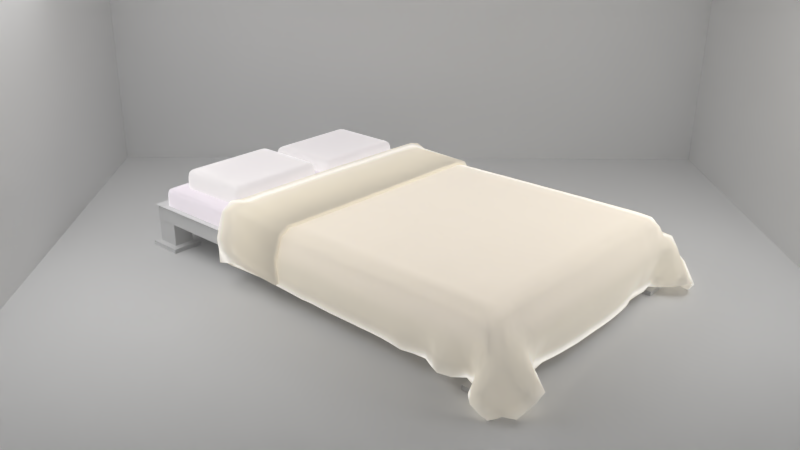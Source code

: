 # Source: bed1.blend  (saved by Blender 2.81.16; exported with 4.5.12 LTS)
import bpy
from mathutils import Matrix  # noqa: F401  (used for matrix-valued properties, if any)

bpy.ops.wm.read_factory_settings(use_empty=True)
scene = bpy.context.scene
scene.name = 'Scene'

# ---- collections
col_collection_1 = bpy.data.collections.new('Collection 1'); scene.collection.children.link(col_collection_1)

# ---- materials (node trees are filled in below, after node groups)
mat_cotton02 = bpy.data.materials.new('cotton02')
mat_cotton02.alpha_threshold = 0.0
mat_cotton02.roughness = 0.5
mat_light = bpy.data.materials.new('Light')
mat_light.alpha_threshold = 0.0
mat_light.roughness = 0.5
mat_cotton03 = bpy.data.materials.new('cotton03')
mat_cotton03.alpha_threshold = 0.0
mat_cotton03.roughness = 0.5
mat_material = bpy.data.materials.new('Material')
mat_material.alpha_threshold = 0.0
mat_material.roughness = 0.5
mat_material.line_color = (0.0, 0.0, 0.0, 1.0)
mat_cotton01 = bpy.data.materials.new('cotton01')
mat_cotton01.alpha_threshold = 0.0
mat_cotton01.roughness = 0.5

# ---- material node trees
mat_cotton02.use_nodes = True; mat_cotton02.node_tree.nodes.clear()
_N = mat_cotton02.node_tree.nodes; _L = mat_cotton02.node_tree.links
n0 = _N.new('ShaderNodeAddShader'); n0.name = 'Add Shader'; n0.location = (118, 349)
n1 = _N.new('ShaderNodeMixShader'); n1.name = 'Mix Shader'; n1.location = (305, 361)
n2 = _N.new('ShaderNodeOutputMaterial'); n2.name = 'Material Output'; n2.location = (498, 315)
n3 = _N.new('ShaderNodeBsdfTranslucent'); n3.name = 'Translucent BSDF'; n3.location = (116, 481)
n4 = _N.new('ShaderNodeBsdfDiffuse'); n4.name = 'Diffuse BSDF'; n4.location = (-80, 206)
n4.inputs[0].default_value = (1.0, 0.98, 0.953, 1.0)
n5 = _N.new('ShaderNodeFresnel'); n5.name = 'Fresnel'; n5.location = (-113, 430)
n5.inputs[0].default_value = 1.6
_L.new(n4.outputs[0], n0.inputs[1])
_L.new(n5.outputs[0], n0.inputs[0])
_L.new(n0.outputs[0], n1.inputs[2])
_L.new(n1.outputs[0], n2.inputs[0])
_L.new(n4.outputs[0], n3.inputs[0])
_L.new(n3.outputs[0], n1.inputs[1])
n2.is_active_output = True
mat_light.use_nodes = True; mat_light.node_tree.nodes.clear()
_N = mat_light.node_tree.nodes; _L = mat_light.node_tree.links
n0 = _N.new('ShaderNodeOutputMaterial'); n0.name = 'Material Output'; n0.location = (300, 300)
n1 = _N.new('ShaderNodeEmission'); n1.name = 'Emission'; n1.location = (10, 300)
n1.inputs[0].default_value = (0.8, 0.8, 0.8, 1.0)
n1.inputs[1].default_value = 4.0
_L.new(n1.outputs[0], n0.inputs[0])
n0.is_active_output = True
mat_cotton03.use_nodes = True; mat_cotton03.node_tree.nodes.clear()
_N = mat_cotton03.node_tree.nodes; _L = mat_cotton03.node_tree.links
n0 = _N.new('ShaderNodeAddShader'); n0.name = 'Add Shader'; n0.location = (118, 349)
n1 = _N.new('ShaderNodeMixShader'); n1.name = 'Mix Shader'; n1.location = (305, 361)
n2 = _N.new('ShaderNodeOutputMaterial'); n2.name = 'Material Output'; n2.location = (498, 315)
n3 = _N.new('ShaderNodeBsdfTranslucent'); n3.name = 'Translucent BSDF'; n3.location = (116, 481)
n4 = _N.new('ShaderNodeBsdfDiffuse'); n4.name = 'Diffuse BSDF'; n4.location = (-80, 206)
n4.inputs[0].default_value = (1.0, 0.91, 1.0, 1.0)
n5 = _N.new('ShaderNodeFresnel'); n5.name = 'Fresnel'; n5.location = (-113, 430)
n5.inputs[0].default_value = 1.6
_L.new(n4.outputs[0], n0.inputs[1])
_L.new(n5.outputs[0], n0.inputs[0])
_L.new(n0.outputs[0], n1.inputs[2])
_L.new(n1.outputs[0], n2.inputs[0])
_L.new(n4.outputs[0], n3.inputs[0])
_L.new(n3.outputs[0], n1.inputs[1])
n2.is_active_output = True
mat_cotton01.use_nodes = True; mat_cotton01.node_tree.nodes.clear()
_N = mat_cotton01.node_tree.nodes; _L = mat_cotton01.node_tree.links
n0 = _N.new('ShaderNodeAddShader'); n0.name = 'Add Shader'; n0.location = (118, 349)
n1 = _N.new('ShaderNodeMixShader'); n1.name = 'Mix Shader'; n1.location = (305, 361)
n2 = _N.new('ShaderNodeOutputMaterial'); n2.name = 'Material Output'; n2.location = (498, 315)
n3 = _N.new('ShaderNodeBsdfTranslucent'); n3.name = 'Translucent BSDF'; n3.location = (116, 481)
n4 = _N.new('ShaderNodeBsdfDiffuse'); n4.name = 'Diffuse BSDF'; n4.location = (-80, 206)
n4.inputs[0].default_value = (1.0, 0.91, 0.724, 1.0)
n5 = _N.new('ShaderNodeFresnel'); n5.name = 'Fresnel'; n5.location = (-113, 430)
n5.inputs[0].default_value = 1.6
_L.new(n4.outputs[0], n0.inputs[1])
_L.new(n5.outputs[0], n0.inputs[0])
_L.new(n0.outputs[0], n1.inputs[2])
_L.new(n1.outputs[0], n2.inputs[0])
_L.new(n4.outputs[0], n3.inputs[0])
_L.new(n3.outputs[0], n1.inputs[1])
n2.is_active_output = True

# ---- world
world_world = bpy.data.worlds.new('World'); scene.world = world_world
world_world.color = (0.05088, 0.05088, 0.05088)
world_world.use_sun_shadow = False
world_world.sun_shadow_jitter_overblur = 0.0
world_world.cycles.sampling_method = 'MANUAL'

# ---- cameras
cam_camera_005 = bpy.data.cameras.new('Camera.005')
cam_camera_005.clip_end = 100.0
cam_camera_005.lens = 35.0
cam_camera_005.sensor_width = 32.0
cam_camera_005.sensor_height = 18.0
cam_camera_005.display_size = 2.0
cam_camera_005.dof.focus_distance = 0.0

# ---- lights
light_point = bpy.data.lights.new('Point', 'POINT')
light_point.transmission_factor = 0.0
light_point.energy = 100.0
light_point.shadow_buffer_clip_start = 0.5
light_point.shadow_soft_size = 0.1
light_point.shadow_maximum_resolution = 0.006
light_point.use_absolute_resolution = True

# ---- meshes
me_cube_003 = bpy.data.meshes.new('Cube.003')
me_cube_003.from_pydata([(-7.358, 1.878, 4.981), (-7.322, 1.873, 7.209), (-7.303, 3.064, 5.03), (-7.266, 3.06, 7.259), (-5.766, 1.806, 4.26), (-5.729, 1.802, 6.493), (-5.71, 2.993, 4.308), (-5.673, 2.988, 6.545), (-5.886, 3.001, 4.392), (-6.063, 3.009, 4.475), (-6.242, 3.017, 4.559), (-6.419, 3.026, 4.641), (-6.597, 3.034, 4.721), (-6.774, 3.042, 4.8), (-6.949, 3.049, 4.878), (-7.126, 3.057, 4.954), (-7.089, 3.052, 7.185), (-6.913, 3.044, 7.11), (-6.737, 3.037, 7.033), (-6.56, 3.029, 6.955), (-6.383, 3.021, 6.874), (-6.205, 3.013, 6.792), (-6.027, 3.004, 6.708), (-5.849, 2.996, 6.626), (-7.182, 1.871, 4.906), (-7.005, 1.863, 4.831), (-6.83, 1.856, 4.751), (-6.653, 1.848, 4.671), (-6.475, 1.84, 4.589), (-6.298, 1.832, 4.508), (-6.12, 1.823, 4.426), (-5.942, 1.815, 4.343), (-5.906, 1.81, 6.574), (-6.083, 1.818, 6.655), (-6.262, 1.827, 6.736), (-6.439, 1.835, 6.817), (-6.617, 1.843, 6.895), (-6.794, 1.851, 6.974), (-6.97, 1.858, 7.053), (-7.146, 1.866, 7.131), (-7.31, 2.933, 5.028), (-7.317, 2.802, 5.027), (-7.325, 2.67, 5.022), (-7.332, 2.539, 5.016), (-7.338, 2.407, 5.01), (-7.343, 2.275, 5.003), (-7.349, 2.143, 4.996), (-7.354, 2.011, 4.988), (-7.318, 2.006, 7.206), (-7.314, 2.138, 7.211), (-7.308, 2.27, 7.219), (-7.303, 2.402, 7.226), (-7.296, 2.534, 7.233), (-7.289, 2.665, 7.24), (-7.282, 2.797, 7.246), (-7.274, 2.928, 7.253), (-5.76, 1.939, 4.267), (-5.754, 2.071, 4.274), (-5.748, 2.203, 4.28), (-5.741, 2.335, 4.286), (-5.735, 2.466, 4.291), (-5.729, 2.598, 4.296), (-5.723, 2.73, 4.301), (-5.717, 2.861, 4.305), (-5.68, 2.857, 6.541), (-5.686, 2.725, 6.537), (-5.692, 2.594, 6.533), (-5.698, 2.462, 6.528), (-5.704, 2.33, 6.523), (-5.711, 2.199, 6.516), (-5.717, 2.067, 6.509), (-5.723, 1.934, 6.501), (-5.855, 2.865, 6.622), (-5.862, 2.733, 6.618), (-5.868, 2.602, 6.614), (-5.874, 2.47, 6.609), (-5.88, 2.338, 6.604), (-5.887, 2.207, 6.598), (-5.893, 2.075, 6.591), (-5.899, 1.942, 6.583), (-6.033, 2.873, 6.703), (-6.039, 2.741, 6.699), (-6.045, 2.61, 6.695), (-6.051, 2.478, 6.689), (-6.057, 2.346, 6.684), (-6.064, 2.215, 6.678), (-6.07, 2.083, 6.673), (-6.076, 1.95, 6.664), (-6.211, 2.881, 6.784), (-6.217, 2.749, 6.779), (-6.223, 2.618, 6.774), (-6.229, 2.486, 6.769), (-6.235, 2.354, 6.763), (-6.241, 2.223, 6.757), (-6.248, 2.091, 6.751), (-6.255, 1.959, 6.746), (-6.389, 2.889, 6.865), (-6.395, 2.757, 6.858), (-6.401, 2.626, 6.853), (-6.407, 2.494, 6.848), (-6.413, 2.362, 6.842), (-6.42, 2.231, 6.836), (-6.426, 2.099, 6.83), (-6.433, 1.967, 6.823), (-6.567, 2.897, 6.947), (-6.573, 2.766, 6.938), (-6.58, 2.634, 6.931), (-6.586, 2.502, 6.925), (-6.593, 2.37, 6.919), (-6.599, 2.239, 6.913), (-6.605, 2.107, 6.906), (-6.611, 1.975, 6.9), (-6.744, 2.905, 7.028), (-6.751, 2.773, 7.018), (-6.758, 2.642, 7.008), (-6.765, 2.51, 7.002), (-6.771, 2.378, 6.996), (-6.777, 2.246, 6.989), (-6.783, 2.114, 6.982), (-6.788, 1.983, 6.975), (-6.92, 2.913, 7.104), (-6.928, 2.781, 7.098), (-6.936, 2.65, 7.088), (-6.943, 2.518, 7.077), (-6.949, 2.386, 7.07), (-6.955, 2.254, 7.063), (-6.961, 2.122, 7.056), (-6.965, 1.99, 7.05), (-7.098, 2.921, 7.179), (-7.105, 2.789, 7.173), (-7.113, 2.658, 7.167), (-7.12, 2.526, 7.155), (-7.127, 2.394, 7.143), (-7.132, 2.262, 7.136), (-7.138, 2.13, 7.128), (-7.142, 1.998, 7.129), (-7.134, 2.925, 4.952), (-7.141, 2.794, 4.95), (-7.148, 2.663, 4.946), (-7.155, 2.531, 4.94), (-7.161, 2.399, 4.934), (-7.167, 2.267, 4.927), (-7.172, 2.135, 4.921), (-7.177, 2.003, 4.914), (-6.957, 2.917, 4.875), (-6.964, 2.786, 4.873), (-6.971, 2.655, 4.869), (-6.978, 2.523, 4.863), (-6.984, 2.391, 4.857), (-6.99, 2.259, 4.851), (-6.995, 2.127, 4.844), (-7.0, 1.995, 4.837), (-6.78, 2.91, 4.797), (-6.787, 2.778, 4.794), (-6.794, 2.647, 4.79), (-6.8, 2.515, 4.784), (-6.806, 2.383, 4.779), (-6.812, 2.251, 4.773), (-6.818, 2.12, 4.766), (-6.824, 1.988, 4.76), (-6.603, 2.902, 4.718), (-6.609, 2.77, 4.714), (-6.615, 2.639, 4.71), (-6.622, 2.507, 4.704), (-6.628, 2.375, 4.699), (-6.634, 2.244, 4.693), (-6.64, 2.112, 4.688), (-6.646, 1.98, 4.679), (-6.425, 2.894, 4.637), (-6.431, 2.762, 4.633), (-6.437, 2.631, 4.628), (-6.443, 2.499, 4.623), (-6.449, 2.367, 4.618), (-6.456, 2.235, 4.612), (-6.462, 2.104, 4.605), (-6.469, 1.972, 4.598), (-6.247, 2.886, 4.555), (-6.253, 2.754, 4.55), (-6.259, 2.622, 4.546), (-6.265, 2.491, 4.541), (-6.271, 2.359, 4.536), (-6.277, 2.227, 4.529), (-6.284, 2.095, 4.523), (-6.291, 1.964, 4.515), (-6.069, 2.877, 4.472), (-6.075, 2.746, 4.467), (-6.081, 2.614, 4.463), (-6.087, 2.483, 4.458), (-6.094, 2.351, 4.452), (-6.1, 2.219, 4.446), (-6.106, 2.087, 4.44), (-6.113, 1.955, 4.433), (-5.892, 2.869, 4.388), (-5.899, 2.738, 4.384), (-5.905, 2.606, 4.379), (-5.911, 2.475, 4.375), (-5.917, 2.343, 4.369), (-5.924, 2.211, 4.364), (-5.93, 2.079, 4.357), (-5.936, 1.947, 4.35), (-7.338, 1.876, 6.094), (-7.282, 3.062, 6.144), (-5.693, 2.99, 5.427), (-5.75, 1.804, 5.377), (-5.924, 1.812, 5.458), (-6.103, 1.821, 5.54), (-6.28, 1.83, 5.622), (-6.458, 1.838, 5.703), (-6.635, 1.846, 5.783), (-6.811, 1.853, 5.863), (-6.986, 1.861, 5.942), (-7.16, 1.867, 6.02), (-7.105, 3.054, 6.069), (-6.93, 3.047, 5.993), (-6.755, 3.039, 5.917), (-6.578, 3.031, 5.838), (-6.401, 3.023, 5.759), (-6.224, 3.015, 5.676), (-6.046, 3.007, 5.593), (-5.868, 2.998, 5.509), (-5.7, 2.859, 5.425), (-5.706, 2.728, 5.421), (-5.713, 2.596, 5.416), (-5.718, 2.464, 5.411), (-5.725, 2.333, 5.405), (-5.731, 2.201, 5.399), (-5.738, 2.069, 5.393), (-5.744, 1.937, 5.386), (-7.334, 2.008, 6.095), (-7.329, 2.14, 6.103), (-7.324, 2.272, 6.11), (-7.318, 2.404, 6.118), (-7.312, 2.536, 6.125), (-7.305, 2.668, 6.131), (-7.298, 2.799, 6.135), (-7.29, 2.931, 6.137)], [], [(235, 55, 3, 201), (219, 23, 7, 202), (227, 71, 5, 203), (211, 39, 1, 200), (199, 56, 4, 31), (135, 48, 1, 39), (71, 79, 32, 5), (79, 87, 33, 32), (87, 95, 34, 33), (95, 103, 35, 34), (103, 111, 36, 35), (111, 119, 37, 36), (119, 127, 38, 37), (127, 135, 39, 38), (47, 143, 24, 0), (143, 151, 25, 24), (151, 159, 26, 25), (159, 167, 27, 26), (167, 175, 28, 27), (175, 183, 29, 28), (183, 191, 30, 29), (191, 199, 31, 30), (203, 5, 32, 204), (204, 32, 33, 205), (205, 33, 34, 206), (206, 34, 35, 207), (207, 35, 36, 208), (208, 36, 37, 209), (209, 37, 38, 210), (210, 38, 39, 211), (201, 3, 16, 212), (212, 16, 17, 213), (213, 17, 18, 214), (214, 18, 19, 215), (215, 19, 20, 216), (216, 20, 21, 217), (217, 21, 22, 218), (218, 22, 23, 219), (9, 8, 192, 184), (184, 192, 193, 185), (185, 193, 194, 186), (186, 194, 195, 187), (187, 195, 196, 188), (188, 196, 197, 189), (189, 197, 198, 190), (190, 198, 199, 191), (10, 9, 184, 176), (176, 184, 185, 177), (177, 185, 186, 178), (178, 186, 187, 179), (179, 187, 188, 180), (180, 188, 189, 181), (181, 189, 190, 182), (182, 190, 191, 183), (11, 10, 176, 168), (168, 176, 177, 169), (169, 177, 178, 170), (170, 178, 179, 171), (171, 179, 180, 172), (172, 180, 181, 173), (173, 181, 182, 174), (174, 182, 183, 175), (12, 11, 168, 160), (160, 168, 169, 161), (161, 169, 170, 162), (162, 170, 171, 163), (163, 171, 172, 164), (164, 172, 173, 165), (165, 173, 174, 166), (166, 174, 175, 167), (13, 12, 160, 152), (152, 160, 161, 153), (153, 161, 162, 154), (154, 162, 163, 155), (155, 163, 164, 156), (156, 164, 165, 157), (157, 165, 166, 158), (158, 166, 167, 159), (14, 13, 152, 144), (144, 152, 153, 145), (145, 153, 154, 146), (146, 154, 155, 147), (147, 155, 156, 148), (148, 156, 157, 149), (149, 157, 158, 150), (150, 158, 159, 151), (15, 14, 144, 136), (136, 144, 145, 137), (137, 145, 146, 138), (138, 146, 147, 139), (139, 147, 148, 140), (140, 148, 149, 141), (141, 149, 150, 142), (142, 150, 151, 143), (2, 15, 136, 40), (40, 136, 137, 41), (41, 137, 138, 42), (42, 138, 139, 43), (43, 139, 140, 44), (44, 140, 141, 45), (45, 141, 142, 46), (46, 142, 143, 47), (17, 16, 128, 120), (120, 128, 129, 121), (121, 129, 130, 122), (122, 130, 131, 123), (123, 131, 132, 124), (124, 132, 133, 125), (125, 133, 134, 126), (126, 134, 135, 127), (18, 17, 120, 112), (112, 120, 121, 113), (113, 121, 122, 114), (114, 122, 123, 115), (115, 123, 124, 116), (116, 124, 125, 117), (117, 125, 126, 118), (118, 126, 127, 119), (19, 18, 112, 104), (104, 112, 113, 105), (105, 113, 114, 106), (106, 114, 115, 107), (107, 115, 116, 108), (108, 116, 117, 109), (109, 117, 118, 110), (110, 118, 119, 111), (20, 19, 104, 96), (96, 104, 105, 97), (97, 105, 106, 98), (98, 106, 107, 99), (99, 107, 108, 100), (100, 108, 109, 101), (101, 109, 110, 102), (102, 110, 111, 103), (21, 20, 96, 88), (88, 96, 97, 89), (89, 97, 98, 90), (90, 98, 99, 91), (91, 99, 100, 92), (92, 100, 101, 93), (93, 101, 102, 94), (94, 102, 103, 95), (22, 21, 88, 80), (80, 88, 89, 81), (81, 89, 90, 82), (82, 90, 91, 83), (83, 91, 92, 84), (84, 92, 93, 85), (85, 93, 94, 86), (86, 94, 95, 87), (23, 22, 80, 72), (72, 80, 81, 73), (73, 81, 82, 74), (74, 82, 83, 75), (75, 83, 84, 76), (76, 84, 85, 77), (77, 85, 86, 78), (78, 86, 87, 79), (7, 23, 72, 64), (64, 72, 73, 65), (65, 73, 74, 66), (66, 74, 75, 67), (67, 75, 76, 68), (68, 76, 77, 69), (69, 77, 78, 70), (70, 78, 79, 71), (16, 3, 55, 128), (128, 55, 54, 129), (129, 54, 53, 130), (130, 53, 52, 131), (131, 52, 51, 132), (132, 51, 50, 133), (133, 50, 49, 134), (134, 49, 48, 135), (8, 6, 63, 192), (192, 63, 62, 193), (193, 62, 61, 194), (194, 61, 60, 195), (195, 60, 59, 196), (196, 59, 58, 197), (197, 58, 57, 198), (198, 57, 56, 199), (202, 7, 64, 220), (220, 64, 65, 221), (221, 65, 66, 222), (222, 66, 67, 223), (223, 67, 68, 224), (224, 68, 69, 225), (225, 69, 70, 226), (226, 70, 71, 227), (200, 1, 48, 228), (228, 48, 49, 229), (229, 49, 50, 230), (230, 50, 51, 231), (231, 51, 52, 232), (232, 52, 53, 233), (233, 53, 54, 234), (234, 54, 55, 235), (41, 234, 235, 40), (42, 233, 234, 41), (43, 232, 233, 42), (44, 231, 232, 43), (45, 230, 231, 44), (46, 229, 230, 45), (47, 228, 229, 46), (0, 200, 228, 47), (57, 226, 227, 56), (58, 225, 226, 57), (59, 224, 225, 58), (60, 223, 224, 59), (61, 222, 223, 60), (62, 221, 222, 61), (63, 220, 221, 62), (6, 202, 220, 63), (9, 218, 219, 8), (10, 217, 218, 9), (11, 216, 217, 10), (12, 215, 216, 11), (13, 214, 215, 12), (14, 213, 214, 13), (15, 212, 213, 14), (2, 201, 212, 15), (25, 210, 211, 24), (26, 209, 210, 25), (27, 208, 209, 26), (28, 207, 208, 27), (29, 206, 207, 28), (30, 205, 206, 29), (31, 204, 205, 30), (4, 203, 204, 31), (24, 211, 200, 0), (56, 227, 203, 4), (8, 219, 202, 6), (40, 235, 201, 2)])
me_cube_003.polygons.foreach_set('use_smooth', [True] * 234)
me_cube_003.materials.append(mat_cotton02)
me_cube_003.use_remesh_preserve_volume = False
me_cube_003.use_remesh_preserve_attributes = False
me_cube_003.use_mirror_vertex_groups = False
me_cube_003.update()
me_plane_002 = bpy.data.meshes.new('Plane.002')
me_plane_002.from_pydata([(-1.0, -1.0, 0.0), (1.0, -1.0, 0.0), (-1.0, 1.0, 0.0), (1.0, 1.0, 0.0)], [], [(0, 1, 3, 2)])
me_plane_002.materials.append(mat_light)
me_plane_002.use_remesh_preserve_volume = False
me_plane_002.use_remesh_preserve_attributes = False
me_plane_002.use_mirror_vertex_groups = False
me_plane_002.update()
me_plane = bpy.data.meshes.new('Plane')
me_plane.from_pydata([(-1.0, -1.0, 0.0), (1.0, -1.0, 0.0), (-1.0, 1.0, 0.0), (1.0, 1.0, 0.0)], [], [(0, 1, 3, 2)])
me_plane.materials.append(mat_light)
me_plane.use_remesh_preserve_volume = False
me_plane.use_remesh_preserve_attributes = False
me_plane.use_mirror_vertex_groups = False
me_plane.update()
me_cube_001 = bpy.data.meshes.new('Cube.001')
me_cube_001.from_pydata([(-1.0, -1.0, -1.0), (-1.0, -1.0, 1.0), (-1.0, 1.0, -1.0), (-1.0, 1.0, 1.0), (1.0, -1.0, -1.0), (1.0, -1.0, 1.0), (1.0, 1.0, -1.0), (1.0, 1.0, 1.0)], [], [(0, 1, 3, 2), (2, 3, 7, 6), (6, 7, 5, 4), (2, 6, 4, 0), (7, 3, 1, 5)])
me_cube_001.use_remesh_preserve_volume = False
me_cube_001.use_remesh_preserve_attributes = False
me_cube_001.use_mirror_vertex_groups = False
me_cube_001.update()
me_cube_005 = bpy.data.meshes.new('Cube.005')
me_cube_005.from_pydata([(-7.358, 1.878, 4.981), (-7.322, 1.873, 7.209), (-7.303, 3.064, 5.03), (-7.266, 3.06, 7.259), (-5.766, 1.806, 4.26), (-5.729, 1.802, 6.493), (-5.71, 2.993, 4.308), (-5.673, 2.988, 6.545), (-5.886, 3.001, 4.392), (-6.063, 3.009, 4.475), (-6.242, 3.017, 4.559), (-6.419, 3.026, 4.641), (-6.597, 3.034, 4.721), (-6.774, 3.042, 4.8), (-6.949, 3.049, 4.878), (-7.126, 3.057, 4.954), (-7.089, 3.052, 7.185), (-6.913, 3.044, 7.11), (-6.737, 3.037, 7.033), (-6.56, 3.029, 6.955), (-6.383, 3.021, 6.874), (-6.205, 3.013, 6.792), (-6.027, 3.004, 6.708), (-5.849, 2.996, 6.626), (-7.182, 1.871, 4.906), (-7.005, 1.863, 4.831), (-6.83, 1.856, 4.751), (-6.653, 1.848, 4.671), (-6.475, 1.84, 4.589), (-6.298, 1.832, 4.508), (-6.12, 1.823, 4.426), (-5.942, 1.815, 4.343), (-5.906, 1.81, 6.574), (-6.083, 1.818, 6.655), (-6.262, 1.827, 6.736), (-6.439, 1.835, 6.817), (-6.617, 1.843, 6.895), (-6.794, 1.851, 6.974), (-6.97, 1.858, 7.053), (-7.146, 1.866, 7.131), (-7.31, 2.933, 5.028), (-7.317, 2.802, 5.027), (-7.325, 2.67, 5.022), (-7.332, 2.539, 5.016), (-7.338, 2.407, 5.01), (-7.343, 2.275, 5.003), (-7.349, 2.143, 4.996), (-7.354, 2.011, 4.988), (-7.318, 2.006, 7.206), (-7.314, 2.138, 7.211), (-7.308, 2.27, 7.219), (-7.303, 2.402, 7.226), (-7.296, 2.534, 7.233), (-7.289, 2.665, 7.24), (-7.282, 2.797, 7.246), (-7.274, 2.928, 7.253), (-5.76, 1.939, 4.267), (-5.754, 2.071, 4.274), (-5.748, 2.203, 4.28), (-5.741, 2.335, 4.286), (-5.735, 2.466, 4.291), (-5.729, 2.598, 4.296), (-5.723, 2.73, 4.301), (-5.717, 2.861, 4.305), (-5.68, 2.857, 6.541), (-5.686, 2.725, 6.537), (-5.692, 2.594, 6.533), (-5.698, 2.462, 6.528), (-5.704, 2.33, 6.523), (-5.711, 2.199, 6.516), (-5.717, 2.067, 6.509), (-5.723, 1.934, 6.501), (-5.855, 2.865, 6.622), (-5.862, 2.733, 6.618), (-5.868, 2.602, 6.614), (-5.874, 2.47, 6.609), (-5.88, 2.338, 6.604), (-5.887, 2.207, 6.598), (-5.893, 2.075, 6.591), (-5.899, 1.942, 6.583), (-6.033, 2.873, 6.703), (-6.039, 2.741, 6.699), (-6.045, 2.61, 6.695), (-6.051, 2.478, 6.689), (-6.057, 2.346, 6.684), (-6.064, 2.215, 6.678), (-6.07, 2.083, 6.673), (-6.076, 1.95, 6.664), (-6.211, 2.881, 6.784), (-6.217, 2.749, 6.779), (-6.223, 2.618, 6.774), (-6.229, 2.486, 6.769), (-6.235, 2.354, 6.763), (-6.241, 2.223, 6.757), (-6.248, 2.091, 6.751), (-6.255, 1.959, 6.746), (-6.389, 2.889, 6.865), (-6.395, 2.757, 6.858), (-6.401, 2.626, 6.853), (-6.407, 2.494, 6.848), (-6.413, 2.362, 6.842), (-6.42, 2.231, 6.836), (-6.426, 2.099, 6.83), (-6.433, 1.967, 6.823), (-6.567, 2.897, 6.947), (-6.573, 2.766, 6.938), (-6.58, 2.634, 6.931), (-6.586, 2.502, 6.925), (-6.593, 2.37, 6.919), (-6.599, 2.239, 6.913), (-6.605, 2.107, 6.906), (-6.611, 1.975, 6.9), (-6.744, 2.905, 7.028), (-6.751, 2.773, 7.018), (-6.758, 2.642, 7.008), (-6.765, 2.51, 7.002), (-6.771, 2.378, 6.996), (-6.777, 2.246, 6.989), (-6.783, 2.114, 6.982), (-6.788, 1.983, 6.975), (-6.92, 2.913, 7.104), (-6.928, 2.781, 7.098), (-6.936, 2.65, 7.088), (-6.943, 2.518, 7.077), (-6.949, 2.386, 7.07), (-6.955, 2.254, 7.063), (-6.961, 2.122, 7.056), (-6.965, 1.99, 7.05), (-7.098, 2.921, 7.179), (-7.105, 2.789, 7.173), (-7.113, 2.658, 7.167), (-7.12, 2.526, 7.155), (-7.127, 2.394, 7.143), (-7.132, 2.262, 7.136), (-7.138, 2.13, 7.128), (-7.142, 1.998, 7.129), (-7.134, 2.925, 4.952), (-7.141, 2.794, 4.95), (-7.148, 2.663, 4.946), (-7.155, 2.531, 4.94), (-7.161, 2.399, 4.934), (-7.167, 2.267, 4.927), (-7.172, 2.135, 4.921), (-7.177, 2.003, 4.914), (-6.957, 2.917, 4.875), (-6.964, 2.786, 4.873), (-6.971, 2.655, 4.869), (-6.978, 2.523, 4.863), (-6.984, 2.391, 4.857), (-6.99, 2.259, 4.851), (-6.995, 2.127, 4.844), (-7.0, 1.995, 4.837), (-6.78, 2.91, 4.797), (-6.787, 2.778, 4.794), (-6.794, 2.647, 4.79), (-6.8, 2.515, 4.784), (-6.806, 2.383, 4.779), (-6.812, 2.251, 4.773), (-6.818, 2.12, 4.766), (-6.824, 1.988, 4.76), (-6.603, 2.902, 4.718), (-6.609, 2.77, 4.714), (-6.615, 2.639, 4.71), (-6.622, 2.507, 4.704), (-6.628, 2.375, 4.699), (-6.634, 2.244, 4.693), (-6.64, 2.112, 4.688), (-6.646, 1.98, 4.679), (-6.425, 2.894, 4.637), (-6.431, 2.762, 4.633), (-6.437, 2.631, 4.628), (-6.443, 2.499, 4.623), (-6.449, 2.367, 4.618), (-6.456, 2.235, 4.612), (-6.462, 2.104, 4.605), (-6.469, 1.972, 4.598), (-6.247, 2.886, 4.555), (-6.253, 2.754, 4.55), (-6.259, 2.622, 4.546), (-6.265, 2.491, 4.541), (-6.271, 2.359, 4.536), (-6.277, 2.227, 4.529), (-6.284, 2.095, 4.523), (-6.291, 1.964, 4.515), (-6.069, 2.877, 4.472), (-6.075, 2.746, 4.467), (-6.081, 2.614, 4.463), (-6.087, 2.483, 4.458), (-6.094, 2.351, 4.452), (-6.1, 2.219, 4.446), (-6.106, 2.087, 4.44), (-6.113, 1.955, 4.433), (-5.892, 2.869, 4.388), (-5.899, 2.738, 4.384), (-5.905, 2.606, 4.379), (-5.911, 2.475, 4.375), (-5.917, 2.343, 4.369), (-5.924, 2.211, 4.364), (-5.93, 2.079, 4.357), (-5.936, 1.947, 4.35), (-7.338, 1.876, 6.094), (-7.282, 3.062, 6.144), (-5.693, 2.99, 5.427), (-5.75, 1.804, 5.377), (-5.924, 1.812, 5.458), (-6.103, 1.821, 5.54), (-6.28, 1.83, 5.622), (-6.458, 1.838, 5.703), (-6.635, 1.846, 5.783), (-6.811, 1.853, 5.863), (-6.986, 1.861, 5.942), (-7.16, 1.867, 6.02), (-7.105, 3.054, 6.069), (-6.93, 3.047, 5.993), (-6.755, 3.039, 5.917), (-6.578, 3.031, 5.838), (-6.401, 3.023, 5.759), (-6.224, 3.015, 5.676), (-6.046, 3.007, 5.593), (-5.868, 2.998, 5.509), (-5.7, 2.859, 5.425), (-5.706, 2.728, 5.421), (-5.713, 2.596, 5.416), (-5.718, 2.464, 5.411), (-5.725, 2.333, 5.405), (-5.731, 2.201, 5.399), (-5.738, 2.069, 5.393), (-5.744, 1.937, 5.386), (-7.334, 2.008, 6.095), (-7.329, 2.14, 6.103), (-7.324, 2.272, 6.11), (-7.318, 2.404, 6.118), (-7.312, 2.536, 6.125), (-7.305, 2.668, 6.131), (-7.298, 2.799, 6.135), (-7.29, 2.931, 6.137)], [], [(235, 55, 3, 201), (219, 23, 7, 202), (227, 71, 5, 203), (211, 39, 1, 200), (199, 56, 4, 31), (135, 48, 1, 39), (71, 79, 32, 5), (79, 87, 33, 32), (87, 95, 34, 33), (95, 103, 35, 34), (103, 111, 36, 35), (111, 119, 37, 36), (119, 127, 38, 37), (127, 135, 39, 38), (47, 143, 24, 0), (143, 151, 25, 24), (151, 159, 26, 25), (159, 167, 27, 26), (167, 175, 28, 27), (175, 183, 29, 28), (183, 191, 30, 29), (191, 199, 31, 30), (203, 5, 32, 204), (204, 32, 33, 205), (205, 33, 34, 206), (206, 34, 35, 207), (207, 35, 36, 208), (208, 36, 37, 209), (209, 37, 38, 210), (210, 38, 39, 211), (201, 3, 16, 212), (212, 16, 17, 213), (213, 17, 18, 214), (214, 18, 19, 215), (215, 19, 20, 216), (216, 20, 21, 217), (217, 21, 22, 218), (218, 22, 23, 219), (9, 8, 192, 184), (184, 192, 193, 185), (185, 193, 194, 186), (186, 194, 195, 187), (187, 195, 196, 188), (188, 196, 197, 189), (189, 197, 198, 190), (190, 198, 199, 191), (10, 9, 184, 176), (176, 184, 185, 177), (177, 185, 186, 178), (178, 186, 187, 179), (179, 187, 188, 180), (180, 188, 189, 181), (181, 189, 190, 182), (182, 190, 191, 183), (11, 10, 176, 168), (168, 176, 177, 169), (169, 177, 178, 170), (170, 178, 179, 171), (171, 179, 180, 172), (172, 180, 181, 173), (173, 181, 182, 174), (174, 182, 183, 175), (12, 11, 168, 160), (160, 168, 169, 161), (161, 169, 170, 162), (162, 170, 171, 163), (163, 171, 172, 164), (164, 172, 173, 165), (165, 173, 174, 166), (166, 174, 175, 167), (13, 12, 160, 152), (152, 160, 161, 153), (153, 161, 162, 154), (154, 162, 163, 155), (155, 163, 164, 156), (156, 164, 165, 157), (157, 165, 166, 158), (158, 166, 167, 159), (14, 13, 152, 144), (144, 152, 153, 145), (145, 153, 154, 146), (146, 154, 155, 147), (147, 155, 156, 148), (148, 156, 157, 149), (149, 157, 158, 150), (150, 158, 159, 151), (15, 14, 144, 136), (136, 144, 145, 137), (137, 145, 146, 138), (138, 146, 147, 139), (139, 147, 148, 140), (140, 148, 149, 141), (141, 149, 150, 142), (142, 150, 151, 143), (2, 15, 136, 40), (40, 136, 137, 41), (41, 137, 138, 42), (42, 138, 139, 43), (43, 139, 140, 44), (44, 140, 141, 45), (45, 141, 142, 46), (46, 142, 143, 47), (17, 16, 128, 120), (120, 128, 129, 121), (121, 129, 130, 122), (122, 130, 131, 123), (123, 131, 132, 124), (124, 132, 133, 125), (125, 133, 134, 126), (126, 134, 135, 127), (18, 17, 120, 112), (112, 120, 121, 113), (113, 121, 122, 114), (114, 122, 123, 115), (115, 123, 124, 116), (116, 124, 125, 117), (117, 125, 126, 118), (118, 126, 127, 119), (19, 18, 112, 104), (104, 112, 113, 105), (105, 113, 114, 106), (106, 114, 115, 107), (107, 115, 116, 108), (108, 116, 117, 109), (109, 117, 118, 110), (110, 118, 119, 111), (20, 19, 104, 96), (96, 104, 105, 97), (97, 105, 106, 98), (98, 106, 107, 99), (99, 107, 108, 100), (100, 108, 109, 101), (101, 109, 110, 102), (102, 110, 111, 103), (21, 20, 96, 88), (88, 96, 97, 89), (89, 97, 98, 90), (90, 98, 99, 91), (91, 99, 100, 92), (92, 100, 101, 93), (93, 101, 102, 94), (94, 102, 103, 95), (22, 21, 88, 80), (80, 88, 89, 81), (81, 89, 90, 82), (82, 90, 91, 83), (83, 91, 92, 84), (84, 92, 93, 85), (85, 93, 94, 86), (86, 94, 95, 87), (23, 22, 80, 72), (72, 80, 81, 73), (73, 81, 82, 74), (74, 82, 83, 75), (75, 83, 84, 76), (76, 84, 85, 77), (77, 85, 86, 78), (78, 86, 87, 79), (7, 23, 72, 64), (64, 72, 73, 65), (65, 73, 74, 66), (66, 74, 75, 67), (67, 75, 76, 68), (68, 76, 77, 69), (69, 77, 78, 70), (70, 78, 79, 71), (16, 3, 55, 128), (128, 55, 54, 129), (129, 54, 53, 130), (130, 53, 52, 131), (131, 52, 51, 132), (132, 51, 50, 133), (133, 50, 49, 134), (134, 49, 48, 135), (8, 6, 63, 192), (192, 63, 62, 193), (193, 62, 61, 194), (194, 61, 60, 195), (195, 60, 59, 196), (196, 59, 58, 197), (197, 58, 57, 198), (198, 57, 56, 199), (202, 7, 64, 220), (220, 64, 65, 221), (221, 65, 66, 222), (222, 66, 67, 223), (223, 67, 68, 224), (224, 68, 69, 225), (225, 69, 70, 226), (226, 70, 71, 227), (200, 1, 48, 228), (228, 48, 49, 229), (229, 49, 50, 230), (230, 50, 51, 231), (231, 51, 52, 232), (232, 52, 53, 233), (233, 53, 54, 234), (234, 54, 55, 235), (41, 234, 235, 40), (42, 233, 234, 41), (43, 232, 233, 42), (44, 231, 232, 43), (45, 230, 231, 44), (46, 229, 230, 45), (47, 228, 229, 46), (0, 200, 228, 47), (57, 226, 227, 56), (58, 225, 226, 57), (59, 224, 225, 58), (60, 223, 224, 59), (61, 222, 223, 60), (62, 221, 222, 61), (63, 220, 221, 62), (6, 202, 220, 63), (9, 218, 219, 8), (10, 217, 218, 9), (11, 216, 217, 10), (12, 215, 216, 11), (13, 214, 215, 12), (14, 213, 214, 13), (15, 212, 213, 14), (2, 201, 212, 15), (25, 210, 211, 24), (26, 209, 210, 25), (27, 208, 209, 26), (28, 207, 208, 27), (29, 206, 207, 28), (30, 205, 206, 29), (31, 204, 205, 30), (4, 203, 204, 31), (24, 211, 200, 0), (56, 227, 203, 4), (8, 219, 202, 6), (40, 235, 201, 2)])
me_cube_005.polygons.foreach_set('use_smooth', [True] * 234)
me_cube_005.materials.append(mat_cotton02)
me_cube_005.use_remesh_preserve_volume = False
me_cube_005.use_remesh_preserve_attributes = False
me_cube_005.use_mirror_vertex_groups = False
me_cube_005.update()
me_cube_006 = bpy.data.meshes.new('Cube.006')
me_cube_006.from_pydata([(-1.0, -1.0, -1.0), (-1.0, -1.0, 1.0), (-1.0, 1.0, -1.0), (-1.0, 1.0, 1.0), (1.0, -1.0, -1.0), (1.0, -1.0, 1.0), (1.0, 1.0, -1.0), (1.0, 1.0, 1.0), (-1.0, -0.9266, -1.0), (-1.0, -0.9266, 1.0), (1.0, -0.9266, -1.0), (1.0, -0.9266, 1.0), (-1.0, 0.9381, 1.0), (1.0, 0.9381, -1.0), (-1.0, 0.9381, -1.0), (1.0, 0.9381, 1.0), (0.8085, 1.0, -1.0), (0.8085, 1.0, 1.0), (0.8085, -1.0, -1.0), (0.8085, -1.0, 1.0), (0.8085, -0.9266, 1.0), (0.8085, -0.9266, -1.0), (0.8085, 0.9381, -1.0), (0.8085, 0.9381, 1.0), (-0.9328, 1.0, -1.0), (-0.9328, -1.0, 1.0), (-0.9328, -0.9266, -1.0), (-0.9328, 0.9381, -1.0), (-0.9328, 1.0, 1.0), (-0.9328, -1.0, -1.0), (-0.9328, -0.9266, 1.0), (-0.9328, 0.9381, 1.0), (-1.0, -1.0, 0.0), (-1.0, 1.0, 0.0), (1.0, 1.0, 0.0), (1.0, -1.0, 0.0), (1.0, -0.9266, 0.0), (-1.0, -0.9266, 0.0), (1.0, 0.9381, 0.0), (-1.0, 0.9381, 0.0), (0.8085, -1.0, 0.0), (0.8085, 1.0, 0.0), (-0.9328, 1.0, 0.0), (-0.9328, -1.0, 0.0)], [], [(39, 12, 3, 33), (41, 17, 7, 34), (36, 11, 5, 35), (43, 25, 1, 32), (21, 10, 4, 18), (30, 9, 1, 25), (31, 12, 9, 30), (22, 13, 10, 21), (38, 15, 11, 36), (32, 1, 9, 37), (34, 7, 15, 38), (16, 6, 13, 22), (28, 3, 12, 31), (37, 9, 12, 39), (7, 17, 23, 15), (24, 16, 22, 27), (27, 22, 21, 26), (15, 23, 20, 11), (11, 20, 19, 5), (26, 21, 18, 29), (35, 5, 19, 40), (42, 28, 17, 41), (33, 3, 28, 42), (8, 26, 29, 0), (14, 27, 26, 8), (2, 24, 27, 14), (17, 28, 31, 23), (23, 31, 30, 20), (20, 30, 25, 19), (40, 19, 25, 43), (18, 40, 43, 29), (2, 33, 42, 24), (24, 42, 41, 16), (4, 35, 40, 18), (8, 37, 39, 14), (6, 34, 38, 13), (0, 32, 37, 8), (13, 38, 36, 10), (29, 43, 32, 0), (10, 36, 35, 4), (16, 41, 34, 6), (14, 39, 33, 2)])
me_cube_006.polygons.foreach_set('use_smooth', [True] * 42)
me_cube_006.materials.append(mat_cotton03)
me_cube_006.use_remesh_preserve_volume = False
me_cube_006.use_remesh_preserve_attributes = False
me_cube_006.use_mirror_vertex_groups = False
me_cube_006.update()
me_cube = bpy.data.meshes.new('Cube')
me_cube.from_pydata([(0.8397, -1.082, -0.068), (0.8397, -1.217, -0.068), (0.7042, -1.217, -0.068), (0.7042, -1.082, -0.068), (0.8397, -1.082, 0.06756), (0.8397, -1.217, 0.06756), (0.7042, -1.217, 0.06756), (0.7042, -1.082, 0.06756), (0.6693, -1.047, -0.07175), (0.6693, -1.252, -0.07175), (0.8746, -1.252, -0.07175), (0.8746, -1.047, -0.07175), (0.6693, -1.047, -0.1046), (0.6693, -1.252, -0.1046), (0.8746, -1.252, -0.1046), (0.8746, -1.047, -0.1046), (0.8746, -1.047, -0.1046), (0.8746, -1.252, -0.1046), (0.6693, -1.252, -0.1046), (0.6693, -1.047, -0.1046), (0.8746, -1.047, -0.1046), (0.8746, -1.252, -0.1046), (0.6693, -1.252, -0.1046), (0.6693, -1.047, -0.1046), (0.8473, 0.0, 0.1553), (0.8473, 0.0, 0.06943), (0.8473, -1.212, 0.1553), (0.8473, -1.212, 0.06943), (0.0, 0.0, 0.06943), (0.0, -1.212, 0.1553), (0.0, -1.212, 0.06943), (0.8075, -1.155, 0.1553), (0.8075, 0.0, 0.1553), (0.0, -1.155, 0.1553), (0.8075, -1.155, 0.1144), (0.8075, 0.0, 0.1144), (0.0, -1.155, 0.1144), (0.0, 0.0, 0.1144), (0.8598, -1.23, 0.1616), (0.8598, 0.0, 0.1675), (0.0, -1.23, 0.1616), (0.8182, -1.171, 0.1616), (0.8182, 0.0, 0.1675), (0.0, -1.171, 0.1616)], [], [(4, 7, 6, 5), (0, 4, 5, 1), (1, 5, 6, 2), (2, 6, 7, 3), (4, 0, 3, 7), (3, 0, 11, 8), (1, 2, 9, 10), (2, 3, 8, 9), (0, 1, 10, 11), (9, 8, 12, 13), (8, 11, 15, 12), (10, 9, 13, 14), (11, 10, 14, 15), (12, 15, 16, 19), (14, 13, 18, 17), (13, 12, 19, 18), (15, 14, 17, 16), (16, 17, 21, 20), (20, 21, 22, 23), (18, 19, 23, 22), (17, 18, 22, 21), (19, 16, 20, 23), (24, 25, 27, 26), (26, 27, 30, 29), (24, 26, 38, 39), (30, 27, 25, 28), (32, 31, 34, 35), (26, 29, 40, 38), (34, 36, 37, 35), (31, 33, 36, 34), (38, 40, 43, 41), (39, 38, 41, 42), (31, 32, 42, 41), (33, 31, 41, 43)])
me_cube.materials.append(mat_material)
me_cube.use_remesh_preserve_volume = False
me_cube.use_remesh_preserve_attributes = False
me_cube.use_mirror_vertex_groups = False
me_cube.update()
me_plane_001 = bpy.data.meshes.new('Plane.001')
me_plane_001.from_pydata([(-0.7719, -0.9246, -0.445), (0.7737, -0.9127, -0.4656), (-0.7367, 0.8464, -0.2975), (0.7234, 0.8305, -0.3408), (-0.7356, 0.7842, -0.2965), (-0.7318, 0.721, -0.2964), (-0.7287, 0.6585, -0.2964), (-0.7285, 0.5951, -0.297), (-0.7309, 0.5319, -0.2978), (-0.7329, 0.4682, -0.2987), (-0.7359, 0.4044, -0.2997), (-0.7393, 0.3403, -0.3006), (-0.7427, 0.2758, -0.3015), (-0.7398, 0.211, -0.3022), (-0.7433, 0.146, -0.303), (-0.7453, 0.08089, -0.3038), (-0.7454, 0.01561, -0.3046), (-0.7453, -0.0497, -0.3055), (-0.7455, -0.1152, -0.3063), (-0.745, -0.1806, -0.307), (-0.7466, -0.2461, -0.3081), (-0.753, -0.3101, -0.3085), (-0.7616, -0.3723, -0.3091), (-0.7458, -0.433, -0.3116), (-0.7401, -0.4973, -0.3128), (-0.7698, -0.5527, -0.3128), (-0.7997, -0.6091, -0.3076), (-0.7743, -0.6673, -0.3165), (-0.7306, -0.713, -0.3199), (-0.753, -0.7726, -0.328), (-0.8142, -0.7838, -0.3263), (-0.8583, -0.8288, -0.3317), (-0.8534, -0.8839, -0.3629), (-0.8156, -0.9113, -0.4037), (-0.7577, -0.97, -0.4007), (-0.74, -1.01, -0.3533), (-0.7216, -1.046, -0.3033), (-0.6615, -1.048, -0.2805), (-0.6151, -1.005, -0.2973), (-0.5914, -0.947, -0.3188), (-0.5404, -0.9061, -0.3237), (-0.4819, -0.8787, -0.3297), (-0.4176, -0.873, -0.3296), (-0.3535, -0.881, -0.3309), (-0.2894, -0.8888, -0.3321), (-0.2251, -0.8935, -0.3329), (-0.1606, -0.898, -0.3333), (-0.09632, -0.8991, -0.3336), (-0.03219, -0.8998, -0.3341), (0.03232, -0.9011, -0.3348), (0.09683, -0.9018, -0.3354), (0.1613, -0.8997, -0.336), (0.2253, -0.8959, -0.3365), (0.2896, -0.8897, -0.337), (0.3512, -0.8738, -0.3356), (0.4157, -0.873, -0.3372), (0.4779, -0.8805, -0.3353), (0.5421, -0.8729, -0.3317), (0.5887, -0.9185, -0.3392), (0.6189, -0.9767, -0.3308), (0.6574, -1.027, -0.3133), (0.718, -1.038, -0.3325), (0.7512, -1.005, -0.3769), (0.7593, -0.9577, -0.4211), (0.8158, -0.8914, -0.4256), (0.8579, -0.8724, -0.3847), (0.8701, -0.827, -0.3431), (0.8337, -0.7752, -0.3364), (0.7732, -0.7685, -0.348), (0.7271, -0.7321, -0.3328), (0.7273, -0.6683, -0.3335), (0.7777, -0.6307, -0.3297), (0.7832, -0.5664, -0.3291), (0.7427, -0.5177, -0.334), (0.7244, -0.456, -0.3336), (0.7372, -0.3929, -0.3353), (0.7395, -0.3284, -0.3358), (0.7361, -0.2637, -0.3362), (0.7344, -0.1986, -0.3364), (0.7327, -0.1329, -0.3365), (0.7325, -0.06776, -0.3368), (0.7314, -0.002249, -0.3369), (0.7317, 0.0632, -0.337), (0.7308, 0.1285, -0.3371), (0.7302, 0.1936, -0.3371), (0.7296, 0.2584, -0.3375), (0.7285, 0.3226, -0.3373), (0.7277, 0.3868, -0.3375), (0.7263, 0.4507, -0.3378), (0.7256, 0.5142, -0.3381), (0.7256, 0.5776, -0.3385), (0.7256, 0.6409, -0.339), (0.7242, 0.7039, -0.3395), (0.7238, 0.7673, -0.3402), (0.7255, 0.8312, -0.2789), (0.7256, 0.8319, -0.217), (0.7342, 0.8324, -0.1554), (0.7149, 0.8332, -0.09617), (0.6812, 0.8338, -0.0424), (0.619, 0.8344, -0.0268), (0.556, 0.8342, -0.02562), (0.4935, 0.8353, -0.02543), (0.4305, 0.836, -0.02491), (0.3673, 0.837, -0.02559), (0.304, 0.837, -0.02447), (0.2403, 0.8382, -0.0245), (0.1769, 0.8387, -0.02394), (0.1131, 0.8395, -0.02361), (0.04909, 0.8401, -0.02285), (-0.01518, 0.8404, -0.02321), (-0.07942, 0.8411, -0.02323), (-0.1432, 0.8417, -0.02366), (-0.207, 0.842, -0.02366), (-0.2705, 0.8428, -0.024), (-0.3339, 0.8431, -0.02411), (-0.3971, 0.8436, -0.02428), (-0.4602, 0.8441, -0.02377), (-0.5233, 0.8446, -0.02467), (-0.5869, 0.8452, -0.02576), (-0.6504, 0.8458, -0.02031), (-0.7023, 0.8468, -0.05588), (-0.7242, 0.8463, -0.1147), (-0.743, 0.8462, -0.1738), (-0.7369, 0.8461, -0.2356), (-0.7748, -0.9282, -0.3575), (-0.8121, -0.8999, -0.3168), (-0.8358, -0.8596, -0.2801), (-0.8091, -0.8033, -0.2661), (-0.7509, -0.7806, -0.2654), (-0.7373, -0.7209, -0.2567), (-0.7662, -0.6741, -0.2542), (-0.7817, -0.613, -0.2471), (-0.7621, -0.5559, -0.2502), (-0.743, -0.4968, -0.2498), (-0.7492, -0.4364, -0.2486), (-0.7587, -0.3751, -0.2462), (-0.7517, -0.311, -0.2455), (-0.7478, -0.2464, -0.2447), (-0.7464, -0.1812, -0.244), (-0.7466, -0.1159, -0.2434), (-0.7459, -0.05056, -0.2426), (-0.7449, 0.01491, -0.2418), (-0.7442, 0.08021, -0.2412), (-0.7428, 0.1454, -0.2405), (-0.7415, 0.2105, -0.2398), (-0.7423, 0.2752, -0.2392), (-0.7386, 0.3394, -0.2384), (-0.7355, 0.4036, -0.2376), (-0.7329, 0.4675, -0.2367), (-0.731, 0.5311, -0.2359), (-0.7291, 0.5945, -0.2351), (-0.7286, 0.6579, -0.2345), (-0.7316, 0.7211, -0.2345), (-0.7358, 0.7843, -0.2346), (-0.7528, -0.9629, -0.3135), (-0.7761, -0.9249, -0.27), (-0.8006, -0.882, -0.2316), (-0.796, -0.8299, -0.2096), (-0.7548, -0.7876, -0.2026), (-0.7516, -0.7327, -0.1957), (-0.7566, -0.6768, -0.1916), (-0.7661, -0.619, -0.186), (-0.7581, -0.5602, -0.1874), (-0.7524, -0.5029, -0.1875), (-0.7542, -0.4385, -0.1856), (-0.7599, -0.3757, -0.1829), (-0.7582, -0.3112, -0.1825), (-0.757, -0.2467, -0.182), (-0.7562, -0.1819, -0.1814), (-0.7555, -0.1167, -0.1807), (-0.7547, -0.0512, -0.18), (-0.7535, 0.0142, -0.1794), (-0.752, 0.07963, -0.1787), (-0.7505, 0.1449, -0.1781), (-0.749, 0.2098, -0.1775), (-0.7476, 0.2746, -0.1769), (-0.7461, 0.3392, -0.1764), (-0.7449, 0.4032, -0.1759), (-0.7443, 0.467, -0.1753), (-0.7436, 0.5307, -0.1748), (-0.7433, 0.5942, -0.1744), (-0.7436, 0.6574, -0.1739), (-0.7443, 0.7206, -0.1734), (-0.7451, 0.7838, -0.1731), (-0.7337, -0.9963, -0.2669), (-0.7477, -0.9499, -0.2269), (-0.7635, -0.9059, -0.185), (-0.7695, -0.85, -0.1551), (-0.749, -0.8063, -0.142), (-0.745, -0.7457, -0.1341), (-0.7437, -0.6816, -0.1271), (-0.7439, -0.6247, -0.1269), (-0.7421, -0.5692, -0.1269), (-0.7441, -0.5048, -0.1249), (-0.7439, -0.4405, -0.1233), (-0.7425, -0.3763, -0.1223), (-0.7401, -0.3122, -0.1219), (-0.7402, -0.2477, -0.1211), (-0.7397, -0.1827, -0.1205), (-0.7387, -0.1173, -0.1199), (-0.7372, -0.05191, -0.1195), (-0.7356, 0.0136, -0.119), (-0.734, 0.07899, -0.1186), (-0.7323, 0.1442, -0.1181), (-0.7308, 0.2092, -0.1177), (-0.7293, 0.274, -0.1172), (-0.7289, 0.3389, -0.1165), (-0.7267, 0.4025, -0.1164), (-0.7254, 0.4666, -0.1161), (-0.7246, 0.5302, -0.1157), (-0.7242, 0.5937, -0.1154), (-0.7241, 0.657, -0.115), (-0.724, 0.7203, -0.1147), (-0.7241, 0.7832, -0.1147), (-0.6788, -1.008, -0.2357), (-0.6953, -0.9657, -0.1931), (-0.7077, -0.9172, -0.1548), (-0.7204, -0.8678, -0.1176), (-0.7327, -0.8172, -0.08052), (-0.7269, -0.7535, -0.07206), (-0.7203, -0.6883, -0.06715), (-0.7204, -0.6358, -0.06786), (-0.7198, -0.5706, -0.06704), (-0.719, -0.5067, -0.06665), (-0.722, -0.4423, -0.06288), (-0.7228, -0.3776, -0.06107), (-0.723, -0.3131, -0.06011), (-0.7228, -0.2484, -0.05925), (-0.722, -0.1832, -0.05881), (-0.7209, -0.1181, -0.05838), (-0.7195, -0.05242, -0.05793), (-0.7178, 0.01302, -0.05767), (-0.7162, 0.07822, -0.05728), (-0.7143, 0.1437, -0.05703), (-0.7123, 0.2087, -0.05677), (-0.7114, 0.2733, -0.05651), (-0.7093, 0.3379, -0.05602), (-0.7078, 0.4021, -0.05595), (-0.7067, 0.466, -0.05561), (-0.706, 0.5299, -0.0552), (-0.7055, 0.5932, -0.05502), (-0.7054, 0.6564, -0.05474), (-0.7054, 0.7202, -0.05434), (-0.7055, 0.7834, -0.05416), (-0.6243, -0.9781, -0.2428), (-0.6359, -0.9501, -0.1891), (-0.6452, -0.9132, -0.1392), (-0.6575, -0.8628, -0.1034), (-0.6752, -0.8276, -0.05116), (-0.6786, -0.7654, -0.02966), (-0.6761, -0.7012, -0.02118), (-0.6767, -0.635, -0.02049), (-0.6744, -0.5717, -0.02204), (-0.6723, -0.507, -0.02211), (-0.6727, -0.4426, -0.02191), (-0.6725, -0.3783, -0.0215), (-0.6719, -0.3136, -0.02148), (-0.6712, -0.2489, -0.02124), (-0.6703, -0.1842, -0.02122), (-0.669, -0.1189, -0.02141), (-0.6675, -0.05392, -0.02138), (-0.6659, 0.01187, -0.02131), (-0.6642, 0.07733, -0.02131), (-0.6622, 0.1423, -0.02128), (-0.6603, 0.2077, -0.02134), (-0.6585, 0.2725, -0.02138), (-0.6567, 0.3368, -0.02158), (-0.6554, 0.4013, -0.02131), (-0.6541, 0.4653, -0.0214), (-0.6532, 0.5292, -0.02134), (-0.6524, 0.5926, -0.02136), (-0.6521, 0.6559, -0.02141), (-0.6521, 0.7197, -0.02094), (-0.652, 0.7825, -0.02078), (-0.5944, -0.9226, -0.2626), (-0.5954, -0.9044, -0.2033), (-0.5992, -0.8973, -0.141), (-0.606, -0.8428, -0.1091), (-0.6095, -0.8261, -0.04884), (-0.6118, -0.7674, -0.0231), (-0.6108, -0.7002, -0.02311), (-0.6091, -0.6368, -0.02266), (-0.6085, -0.5725, -0.02073), (-0.6078, -0.508, -0.01966), (-0.607, -0.4432, -0.02308), (-0.6064, -0.3786, -0.02297), (-0.6063, -0.3143, -0.02309), (-0.6053, -0.2498, -0.02293), (-0.6048, -0.185, -0.0232), (-0.6039, -0.12, -0.02315), (-0.6024, -0.05459, -0.02317), (-0.601, 0.01073, -0.02315), (-0.5995, 0.07611, -0.02373), (-0.5976, 0.1415, -0.02369), (-0.5962, 0.2065, -0.02383), (-0.5941, 0.2714, -0.02436), (-0.5925, 0.3364, -0.02456), (-0.5912, 0.4004, -0.02396), (-0.5903, 0.4646, -0.02458), (-0.5888, 0.5284, -0.02462), (-0.5884, 0.5918, -0.02463), (-0.5882, 0.6554, -0.02483), (-0.5876, 0.7189, -0.02489), (-0.5877, 0.7819, -0.02461), (-0.5353, -0.9048, -0.2632), (-0.5335, -0.9029, -0.2024), (-0.5389, -0.8962, -0.1395), (-0.5416, -0.8421, -0.1065), (-0.5444, -0.8249, -0.04734), (-0.5464, -0.7676, -0.02133), (-0.5449, -0.7023, -0.02171), (-0.5446, -0.6376, -0.01754), (-0.5439, -0.5732, -0.01814), (-0.5432, -0.5087, -0.0206), (-0.5425, -0.444, -0.02033), (-0.5421, -0.3794, -0.02209), (-0.5414, -0.3149, -0.02042), (-0.541, -0.2505, -0.02128), (-0.5404, -0.1859, -0.02162), (-0.5395, -0.1209, -0.02199), (-0.5384, -0.05571, -0.02211), (-0.537, 0.009669, -0.02142), (-0.5356, 0.075, -0.02277), (-0.5341, 0.1403, -0.02278), (-0.5324, 0.2055, -0.02212), (-0.5307, 0.2704, -0.0235), (-0.5292, 0.3353, -0.02319), (-0.5278, 0.3996, -0.0238), (-0.5265, 0.4637, -0.02274), (-0.526, 0.5274, -0.02344), (-0.5251, 0.5912, -0.02432), (-0.5247, 0.6546, -0.02327), (-0.5244, 0.7181, -0.02408), (-0.5242, 0.7813, -0.02435), (-0.4806, -0.8773, -0.2689), (-0.4819, -0.8927, -0.2099), (-0.4816, -0.8967, -0.1471), (-0.481, -0.8494, -0.1055), (-0.4815, -0.8255, -0.04825), (-0.4811, -0.7678, -0.02098), (-0.4805, -0.7028, -0.02044), (-0.4798, -0.6383, -0.01927), (-0.4792, -0.5738, -0.02026), (-0.4787, -0.5093, -0.02123), (-0.4779, -0.4444, -0.02094), (-0.4775, -0.3801, -0.02238), (-0.4769, -0.3155, -0.02032), (-0.4764, -0.2511, -0.0223), (-0.4759, -0.1865, -0.02105), (-0.4751, -0.1218, -0.02249), (-0.4742, -0.05666, -0.02259), (-0.473, 0.008633, -0.02082), (-0.4717, 0.07394, -0.0229), (-0.4704, 0.1393, -0.02308), (-0.4688, 0.2045, -0.02132), (-0.4673, 0.2695, -0.02359), (-0.4658, 0.3344, -0.02359), (-0.4645, 0.3987, -0.02419), (-0.4637, 0.4626, -0.02219), (-0.4627, 0.5267, -0.02386), (-0.4622, 0.5903, -0.02465), (-0.4617, 0.6539, -0.02282), (-0.4612, 0.7174, -0.02426), (-0.461, 0.7807, -0.02457), (-0.4171, -0.8802, -0.2692), (-0.4176, -0.8963, -0.2103), (-0.417, -0.8959, -0.1484), (-0.4167, -0.8507, -0.1049), (-0.417, -0.8258, -0.04842), (-0.4163, -0.7685, -0.02039), (-0.4159, -0.7034, -0.02045), (-0.4153, -0.6389, -0.01986), (-0.4147, -0.5744, -0.02137), (-0.4141, -0.5099, -0.02197), (-0.4136, -0.4453, -0.02127), (-0.413, -0.3806, -0.02234), (-0.4125, -0.3161, -0.01961), (-0.4119, -0.2517, -0.02243), (-0.4112, -0.1872, -0.02128), (-0.4107, -0.1226, -0.02248), (-0.4099, -0.0576, -0.02244), (-0.4088, 0.007616, -0.02102), (-0.4078, 0.07293, -0.02288), (-0.4065, 0.1382, -0.02296), (-0.405, 0.2034, -0.02183), (-0.4037, 0.2685, -0.02342), (-0.4023, 0.3334, -0.02342), (-0.4016, 0.3974, -0.02303), (-0.4004, 0.4618, -0.0237), (-0.3998, 0.5257, -0.02369), (-0.3994, 0.5894, -0.02324), (-0.3986, 0.6531, -0.02397), (-0.3979, 0.7167, -0.02411), (-0.3978, 0.7801, -0.0224), (-0.353, -0.8879, -0.2705), (-0.3532, -0.9001, -0.2108), (-0.3525, -0.8965, -0.1481), (-0.3523, -0.8513, -0.1046), (-0.3522, -0.8261, -0.04856), (-0.3523, -0.769, -0.01945), (-0.3513, -0.7039, -0.02096), (-0.3507, -0.6395, -0.02116), (-0.3501, -0.575, -0.02199), (-0.3494, -0.5102, -0.0218), (-0.3491, -0.4458, -0.02246), (-0.3485, -0.3813, -0.02062), (-0.3479, -0.3168, -0.02227), (-0.3473, -0.2523, -0.02115), (-0.3469, -0.1877, -0.02074), (-0.3462, -0.1233, -0.02246), (-0.3455, -0.05843, -0.02141), (-0.3447, 0.006704, -0.02254), (-0.3437, 0.07195, -0.02273), (-0.3425, 0.1372, -0.02184), (-0.3416, 0.2026, -0.02268), (-0.34, 0.2675, -0.02333), (-0.3392, 0.332, -0.02313), (-0.3379, 0.3966, -0.02379), (-0.3373, 0.4606, -0.02344), (-0.3367, 0.5246, -0.02331), (-0.336, 0.5885, -0.02417), (-0.3354, 0.6523, -0.0233), (-0.3347, 0.716, -0.02365), (-0.3345, 0.7794, -0.02414), (-0.289, -0.895, -0.2716), (-0.2887, -0.902, -0.2112), (-0.2882, -0.8967, -0.1492), (-0.2878, -0.8536, -0.1039), (-0.2875, -0.8267, -0.04867), (-0.2871, -0.7693, -0.02089), (-0.2866, -0.7043, -0.02054), (-0.2861, -0.6401, -0.02171), (-0.2855, -0.5754, -0.02235), (-0.285, -0.511, -0.02155), (-0.2845, -0.4465, -0.0224), (-0.2839, -0.382, -0.02239), (-0.2833, -0.3175, -0.02264), (-0.2828, -0.2529, -0.02181), (-0.2822, -0.1884, -0.02247), (-0.2816, -0.1239, -0.02236), (-0.281, -0.05911, -0.0222), (-0.2804, 0.005842, -0.02253), (-0.2794, 0.07088, -0.0225), (-0.2785, 0.1362, -0.02283), (-0.2773, 0.2013, -0.02302), (-0.2765, 0.2659, -0.023), (-0.2754, 0.331, -0.02192), (-0.2746, 0.3952, -0.02333), (-0.274, 0.4594, -0.02351), (-0.2733, 0.5236, -0.02199), (-0.2726, 0.5876, -0.02361), (-0.272, 0.6515, -0.0238), (-0.2713, 0.7154, -0.02206), (-0.2711, 0.7788, -0.02359), (-0.2246, -0.8989, -0.2723), (-0.2242, -0.9022, -0.2116), (-0.2238, -0.8969, -0.1497), (-0.2234, -0.8538, -0.1044), (-0.2229, -0.8269, -0.04908), (-0.2225, -0.7698, -0.02066), (-0.2221, -0.705, -0.02035), (-0.2216, -0.6406, -0.02024), (-0.221, -0.576, -0.02165), (-0.2205, -0.5115, -0.02204), (-0.2198, -0.4471, -0.0222), (-0.2194, -0.3826, -0.02243), (-0.2189, -0.318, -0.02002), (-0.2182, -0.2536, -0.02224), (-0.2177, -0.189, -0.02097), (-0.2171, -0.1245, -0.02238), (-0.2165, -0.05989, -0.02207), (-0.2159, 0.004988, -0.0203), (-0.2151, 0.06996, -0.02263), (-0.2143, 0.1351, -0.02265), (-0.2134, 0.1998, -0.021), (-0.2126, 0.265, -0.02307), (-0.2119, 0.3296, -0.02277), (-0.2111, 0.394, -0.02316), (-0.2101, 0.4585, -0.02259), (-0.2098, 0.5224, -0.02306), (-0.2091, 0.5866, -0.02324), (-0.2081, 0.6509, -0.02332), (-0.2078, 0.7146, -0.02328), (-0.2074, 0.7786, -0.02208), (-0.16, -0.9008, -0.2726), (-0.1597, -0.9029, -0.2119), (-0.1594, -0.8972, -0.1501), (-0.1588, -0.8542, -0.1047), (-0.1584, -0.8272, -0.04955), (-0.1581, -0.7704, -0.02064), (-0.1575, -0.7055, -0.02123), (-0.157, -0.6411, -0.02174), (-0.1564, -0.5766, -0.02216), (-0.1559, -0.5121, -0.02142), (-0.1553, -0.4477, -0.02232), (-0.1548, -0.3831, -0.01979), (-0.1542, -0.3187, -0.02236), (-0.1537, -0.2541, -0.01989), (-0.1531, -0.1897, -0.02233), (-0.1525, -0.1251, -0.02224), (-0.1521, -0.06049, -0.01972), (-0.1514, 0.004055, -0.02242), (-0.1507, 0.06907, -0.02215), (-0.1501, 0.1339, -0.02002), (-0.1494, 0.1989, -0.0227), (-0.1487, 0.2636, -0.02276), (-0.148, 0.3282, -0.0225), (-0.1473, 0.3926, -0.02292), (-0.1466, 0.4571, -0.02301), (-0.1459, 0.5215, -0.02277), (-0.1454, 0.5857, -0.02321), (-0.1447, 0.6499, -0.02332), (-0.1441, 0.7139, -0.02295), (-0.1436, 0.7778, -0.02313), (-0.09581, -0.9015, -0.2729), (-0.09523, -0.9032, -0.2121), (-0.09497, -0.8978, -0.1508), (-0.09421, -0.8544, -0.1056), (-0.09419, -0.8276, -0.04987), (-0.09325, -0.7709, -0.02098), (-0.09289, -0.7061, -0.02026), (-0.09236, -0.6415, -0.01997), (-0.09188, -0.5772, -0.02116), (-0.09128, -0.5127, -0.02207), (-0.09071, -0.4483, -0.02244), (-0.09017, -0.3838, -0.0224), (-0.08957, -0.3193, -0.02144), (-0.08911, -0.2548, -0.02233), (-0.08855, -0.1902, -0.02244), (-0.08816, -0.1256, -0.02001), (-0.08745, -0.06115, -0.02197), (-0.08696, 0.00342, -0.02237), (-0.0865, 0.0682, -0.02064), (-0.08571, 0.1331, -0.02227), (-0.08517, 0.1977, -0.02261), (-0.0846, 0.2624, -0.02033), (-0.08398, 0.3269, -0.0223), (-0.08327, 0.3914, -0.0206), (-0.08269, 0.456, -0.02291), (-0.08211, 0.5204, -0.02264), (-0.0815, 0.5848, -0.02073), (-0.08088, 0.6491, -0.02313), (-0.08027, 0.7132, -0.02276), (-0.07966, 0.7774, -0.02067), (-0.03128, -0.9019, -0.2734), (-0.03099, -0.903, -0.2126), (-0.03035, -0.8976, -0.1519), (-0.02971, -0.8557, -0.1057), (-0.02939, -0.8281, -0.0501), (-0.02942, -0.7718, -0.01951), (-0.02833, -0.7067, -0.02028), (-0.02775, -0.6423, -0.02174), (-0.02723, -0.5777, -0.02225), (-0.02668, -0.5133, -0.0219), (-0.02613, -0.4488, -0.02247), (-0.02561, -0.3844, -0.0223), (-0.02511, -0.3198, -0.02254), (-0.02449, -0.2553, -0.02192), (-0.024, -0.1909, -0.0224), (-0.02346, -0.1263, -0.02234), (-0.02291, -0.06178, -0.02208), (-0.02242, 0.002869, -0.02263), (-0.02185, 0.06748, -0.02236), (-0.02126, 0.1323, -0.02228), (-0.02068, 0.1968, -0.0226), (-0.02017, 0.2614, -0.02244), (-0.01957, 0.3261, -0.02137), (-0.01931, 0.3909, -0.0224), (-0.0184, 0.4551, -0.02268), (-0.01784, 0.5196, -0.02156), (-0.01755, 0.5842, -0.02171), (-0.01674, 0.6483, -0.02309), (-0.01625, 0.7126, -0.02152), (-0.01601, 0.7768, -0.02272), (0.03293, -0.9025, -0.2741), (0.03353, -0.9033, -0.2133), (0.03421, -0.8985, -0.152), (0.03478, -0.8567, -0.1057), (0.03503, -0.8286, -0.05009), (0.03573, -0.7722, -0.02081), (0.03628, -0.7073, -0.0202), (0.03682, -0.6428, -0.02051), (0.03734, -0.5784, -0.02239), (0.03789, -0.5139, -0.02202), (0.03844, -0.4494, -0.02255), (0.039, -0.3848, -0.02219), (0.03978, -0.3201, -0.02215), (0.03999, -0.256, -0.02242), (0.04057, -0.1913, -0.02019), (0.04109, -0.1269, -0.02242), (0.04159, -0.06233, -0.02189), (0.0422, 0.002428, -0.02014), (0.04274, 0.06739, -0.02242), (0.0433, 0.1323, -0.02235), (0.04396, 0.1969, -0.02052), (0.04437, 0.2615, -0.02264), (0.04495, 0.3261, -0.02228), (0.04554, 0.3906, -0.02296), (0.04616, 0.455, -0.02187), (0.04659, 0.5195, -0.02274), (0.04713, 0.5838, -0.02312), (0.04769, 0.6479, -0.0224), (0.04808, 0.7121, -0.02272), (0.04861, 0.776, -0.02325), (0.09744, -0.9027, -0.2747), (0.09804, -0.9036, -0.214), (0.09871, -0.8987, -0.1525), (0.09934, -0.8581, -0.1053), (0.09973, -0.8292, -0.05054), (0.1002, -0.7731, -0.0201), (0.1008, -0.7079, -0.02006), (0.1013, -0.6432, -0.02099), (0.102, -0.5789, -0.02087), (0.1025, -0.5145, -0.02174), (0.103, -0.45, -0.02246), (0.1036, -0.3854, -0.02208), (0.1042, -0.3211, -0.02261), (0.1046, -0.2566, -0.02218), (0.1051, -0.192, -0.02238), (0.1056, -0.1275, -0.02151), (0.1061, -0.0629, -0.02197), (0.1068, 0.002098, -0.02268), (0.1072, 0.0672, -0.02082), (0.1077, 0.1325, -0.02257), (0.1082, 0.197, -0.02285), (0.1087, 0.2617, -0.02098), (0.1093, 0.3262, -0.02273), (0.1098, 0.3908, -0.02054), (0.1103, 0.4551, -0.02303), (0.1108, 0.5194, -0.02298), (0.1113, 0.5837, -0.02092), (0.1118, 0.6478, -0.02337), (0.1122, 0.7116, -0.02296), (0.1127, 0.7757, -0.02075), (0.162, -0.9021, -0.2753), (0.1626, -0.9035, -0.2146), (0.1631, -0.8991, -0.1532), (0.1639, -0.8595, -0.1051), (0.1644, -0.8296, -0.05097), (0.1649, -0.7733, -0.02143), (0.1655, -0.7084, -0.02041), (0.166, -0.644, -0.02091), (0.1666, -0.5795, -0.02244), (0.167, -0.5149, -0.02028), (0.1677, -0.4507, -0.02266), (0.1682, -0.386, -0.02076), (0.1687, -0.3216, -0.02216), (0.1692, -0.257, -0.02114), (0.1699, -0.1924, -0.02099), (0.1702, -0.128, -0.02253), (0.1707, -0.06329, -0.02078), (0.1713, 0.001813, -0.02242), (0.1717, 0.06697, -0.02262), (0.172, 0.1323, -0.02119), (0.1724, 0.1974, -0.02291), (0.1729, 0.262, -0.02309), (0.1734, 0.3265, -0.02278), (0.1738, 0.3908, -0.02319), (0.1744, 0.4551, -0.02344), (0.1747, 0.5194, -0.02263), (0.1752, 0.5834, -0.02345), (0.1756, 0.6473, -0.02376), (0.1763, 0.7112, -0.02291), (0.1765, 0.7745, -0.02276), (0.2264, -0.9, -0.2759), (0.227, -0.9026, -0.2152), (0.2275, -0.8997, -0.1538), (0.2283, -0.8613, -0.1049), (0.2288, -0.8302, -0.0514), (0.2295, -0.7739, -0.02171), (0.23, -0.709, -0.01992), (0.2305, -0.6445, -0.01972), (0.2312, -0.5802, -0.02185), (0.2317, -0.5157, -0.02185), (0.2322, -0.4511, -0.02182), (0.2327, -0.3866, -0.02198), (0.2332, -0.3221, -0.02092), (0.2337, -0.2576, -0.02239), (0.2342, -0.1931, -0.02246), (0.2349, -0.1284, -0.02058), (0.2352, -0.0636, -0.02214), (0.2357, 0.001558, -0.02206), (0.2363, 0.06706, -0.02254), (0.2364, 0.1321, -0.02263), (0.2366, 0.1973, -0.02241), (0.2371, 0.2625, -0.02335), (0.2372, 0.3267, -0.02315), (0.2377, 0.391, -0.02366), (0.2379, 0.4554, -0.02262), (0.2386, 0.5193, -0.02346), (0.2389, 0.5832, -0.02414), (0.2392, 0.6472, -0.02243), (0.24, 0.7107, -0.02348), (0.2402, 0.7742, -0.02315), (0.2906, -0.8968, -0.2766), (0.2914, -0.9012, -0.2158), (0.2921, -0.9, -0.1546), (0.2928, -0.8635, -0.1043), (0.2935, -0.8308, -0.05152), (0.2939, -0.7745, -0.02166), (0.2946, -0.7095, -0.02077), (0.2952, -0.6452, -0.02176), (0.2957, -0.5807, -0.02231), (0.2962, -0.5162, -0.02001), (0.2968, -0.4517, -0.0223), (0.2973, -0.3871, -0.02202), (0.2978, -0.3226, -0.0225), (0.2982, -0.2581, -0.02191), (0.2988, -0.1936, -0.02242), (0.2992, -0.1289, -0.02245), (0.2997, -0.06395, -0.02218), (0.3, 0.00126, -0.0227), (0.3004, 0.06658, -0.02277), (0.3005, 0.1319, -0.02258), (0.3006, 0.1972, -0.02327), (0.3007, 0.2623, -0.02349), (0.3008, 0.3271, -0.02221), (0.301, 0.3914, -0.02326), (0.3017, 0.4552, -0.0239), (0.3021, 0.5192, -0.02275), (0.3022, 0.5831, -0.02265), (0.3029, 0.6466, -0.02412), (0.3034, 0.7103, -0.02265), (0.3037, 0.7742, -0.02316), (0.3539, -0.8878, -0.2763), (0.3557, -0.8997, -0.2166), (0.3566, -0.9, -0.1553), (0.357, -0.8641, -0.1046), (0.3581, -0.8316, -0.05174), (0.3587, -0.7751, -0.02221), (0.3593, -0.7103, -0.02021), (0.3599, -0.6458, -0.02127), (0.3604, -0.5813, -0.02225), (0.3608, -0.5168, -0.02206), (0.3613, -0.4523, -0.02236), (0.3618, -0.3876, -0.02119), (0.3623, -0.3232, -0.02236), (0.3628, -0.2586, -0.02182), (0.3634, -0.194, -0.02015), (0.3638, -0.1293, -0.02246), (0.3641, -0.06421, -0.0216), (0.3646, 0.001243, -0.02179), (0.3645, 0.06645, -0.02278), (0.3646, 0.1319, -0.02197), (0.3649, 0.1973, -0.02307), (0.3645, 0.2621, -0.02346), (0.3645, 0.3269, -0.02348), (0.3646, 0.3913, -0.02403), (0.365, 0.4553, -0.02416), (0.3652, 0.5191, -0.02367), (0.3657, 0.5827, -0.02423), (0.366, 0.6463, -0.02442), (0.3665, 0.7099, -0.02392), (0.3672, 0.7733, -0.02379), (0.4174, -0.8846, -0.2775), (0.4199, -0.8959, -0.2177), (0.4212, -0.8996, -0.1558), (0.4213, -0.866, -0.1039), (0.4217, -0.8329, -0.05088), (0.4233, -0.7759, -0.02202), (0.424, -0.7108, -0.02023), (0.4244, -0.6464, -0.0215), (0.4249, -0.5819, -0.02202), (0.4254, -0.5173, -0.02228), (0.4259, -0.4527, -0.0201), (0.4263, -0.3883, -0.02205), (0.427, -0.3238, -0.02132), (0.4273, -0.2591, -0.0221), (0.4279, -0.1946, -0.02246), (0.4282, -0.1296, -0.02018), (0.4284, -0.06438, -0.02225), (0.4285, 0.0009671, -0.02293), (0.4285, 0.06641, -0.02064), (0.4285, 0.1317, -0.02271), (0.4283, 0.197, -0.02372), (0.4283, 0.262, -0.0217), (0.4281, 0.3266, -0.02365), (0.4281, 0.3911, -0.0222), (0.4281, 0.4552, -0.02431), (0.4284, 0.5189, -0.02438), (0.4288, 0.5825, -0.02247), (0.4291, 0.6459, -0.02454), (0.4297, 0.7093, -0.02445), (0.4304, 0.7727, -0.02226), (0.4767, -0.8927, -0.2757), (0.4785, -0.9, -0.2153), (0.4818, -0.9028, -0.1541), (0.4858, -0.8649, -0.1047), (0.4863, -0.8353, -0.05003), (0.4876, -0.7768, -0.02295), (0.4887, -0.7115, -0.02108), (0.489, -0.647, -0.02201), (0.4894, -0.5824, -0.02211), (0.4899, -0.5179, -0.02197), (0.4905, -0.4533, -0.02026), (0.4911, -0.3888, -0.02197), (0.4915, -0.3243, -0.02153), (0.4919, -0.2597, -0.02191), (0.4922, -0.1949, -0.0226), (0.4926, -0.1298, -0.02055), (0.4926, -0.06449, -0.02199), (0.4926, 0.0009107, -0.02297), (0.4926, 0.06635, -0.02112), (0.4923, 0.1317, -0.02271), (0.4922, 0.1968, -0.02344), (0.4919, 0.2618, -0.02228), (0.4916, 0.3264, -0.02342), (0.4914, 0.3908, -0.02218), (0.4914, 0.4549, -0.02346), (0.4913, 0.5187, -0.02419), (0.4917, 0.5821, -0.02257), (0.4921, 0.6454, -0.02391), (0.4926, 0.7087, -0.02408), (0.4934, 0.7721, -0.02265), (0.5408, -0.8852, -0.2731), (0.5388, -0.8923, -0.2126), (0.5403, -0.899, -0.1509), (0.5412, -0.8521, -0.109), (0.5505, -0.836, -0.04945), (0.552, -0.7777, -0.02461), (0.5537, -0.7115, -0.02179), (0.5536, -0.6473, -0.02105), (0.5541, -0.5829, -0.02128), (0.5545, -0.5184, -0.02141), (0.5554, -0.4538, -0.02228), (0.5553, -0.3891, -0.0224), (0.5559, -0.3247, -0.02284), (0.5565, -0.2601, -0.02252), (0.5567, -0.1953, -0.02291), (0.5569, -0.1299, -0.02281), (0.5567, -0.06445, -0.02233), (0.5566, 0.0008507, -0.02356), (0.5565, 0.06631, -0.02339), (0.556, 0.1317, -0.02311), (0.555, 0.1968, -0.0242), (0.5555, 0.2617, -0.02406), (0.555, 0.3261, -0.02446), (0.555, 0.3905, -0.02395), (0.5541, 0.4546, -0.02539), (0.5546, 0.5182, -0.02455), (0.555, 0.5818, -0.02481), (0.5548, 0.6452, -0.02574), (0.5558, 0.7083, -0.02415), (0.5563, 0.7714, -0.02505), (0.5932, -0.9054, -0.2818), (0.5952, -0.895, -0.2212), (0.5937, -0.9055, -0.1592), (0.6036, -0.8629, -0.1143), (0.6151, -0.8367, -0.05827), (0.6166, -0.7795, -0.02817), (0.6159, -0.7108, -0.02533), (0.6176, -0.6487, -0.02435), (0.6189, -0.5836, -0.0239), (0.6194, -0.5187, -0.02141), (0.6197, -0.4543, -0.02321), (0.6203, -0.3893, -0.02122), (0.6208, -0.3252, -0.02247), (0.6214, -0.2603, -0.02062), (0.6214, -0.1953, -0.02196), (0.6213, -0.1301, -0.02251), (0.6213, -0.06429, -0.02129), (0.6209, 0.001005, -0.02277), (0.6204, 0.06635, -0.02312), (0.6201, 0.132, -0.02217), (0.6195, 0.1968, -0.02374), (0.619, 0.2614, -0.02423), (0.6188, 0.3267, -0.02311), (0.6183, 0.3899, -0.0245), (0.6182, 0.4541, -0.02463), (0.6184, 0.5184, -0.02311), (0.6184, 0.5809, -0.02497), (0.6189, 0.6445, -0.02488), (0.6196, 0.7085, -0.02347), (0.62, 0.7708, -0.02451), (0.6303, -0.9597, -0.2733), (0.6447, -0.9378, -0.2179), (0.6569, -0.9192, -0.1601), (0.6675, -0.871, -0.1215), (0.6786, -0.8317, -0.07434), (0.6846, -0.7789, -0.03853), (0.6847, -0.7109, -0.03341), (0.6835, -0.6488, -0.03236), (0.6837, -0.5835, -0.03315), (0.684, -0.5194, -0.03342), (0.6842, -0.4547, -0.03398), (0.6849, -0.3902, -0.03375), (0.6848, -0.3257, -0.03489), (0.6852, -0.2606, -0.03528), (0.685, -0.1959, -0.03586), (0.6849, -0.1306, -0.03639), (0.6849, -0.06521, -0.03643), (0.6841, 0.0003332, -0.03715), (0.6836, 0.06581, -0.03763), (0.6836, 0.1311, -0.03755), (0.6824, 0.1961, -0.03844), (0.6819, 0.2609, -0.03887), (0.6816, 0.3251, -0.03914), (0.6809, 0.3898, -0.03981), (0.6805, 0.4535, -0.04028), (0.6806, 0.5168, -0.04048), (0.6805, 0.5808, -0.04086), (0.6809, 0.644, -0.04125), (0.6816, 0.707, -0.04146), (0.6817, 0.7707, -0.04206), (0.6786, -0.9916, -0.267), (0.7007, -0.9592, -0.2191), (0.7206, -0.9225, -0.1728), (0.7348, -0.8783, -0.1262), (0.7211, -0.8166, -0.112), (0.7161, -0.7611, -0.09358), (0.7184, -0.7071, -0.0897), (0.7219, -0.6489, -0.08446), (0.7217, -0.5844, -0.08493), (0.7221, -0.5197, -0.08511), (0.7222, -0.4553, -0.08551), (0.7226, -0.3908, -0.08586), (0.7231, -0.3264, -0.08622), (0.724, -0.2617, -0.08639), (0.7243, -0.1962, -0.08631), (0.7232, -0.1312, -0.08755), (0.7229, -0.06569, -0.08798), (0.7218, -0.0001966, -0.08872), (0.721, 0.06519, -0.08925), (0.7206, 0.1305, -0.08944), (0.7196, 0.1956, -0.09005), (0.7183, 0.2603, -0.09085), (0.7176, 0.3248, -0.0913), (0.7168, 0.389, -0.09184), (0.7161, 0.4529, -0.09247), (0.7158, 0.5166, -0.09295), (0.7153, 0.5801, -0.09354), (0.7151, 0.6434, -0.0942), (0.7155, 0.7066, -0.09463), (0.7158, 0.7699, -0.09511), (0.7383, -0.9961, -0.2906), (0.7566, -0.9555, -0.2468), (0.7598, -0.9053, -0.2086), (0.7697, -0.8565, -0.1758), (0.7543, -0.7953, -0.1625), (0.747, -0.7472, -0.1487), (0.7438, -0.6915, -0.146), (0.7431, -0.6389, -0.1438), (0.7451, -0.5844, -0.1442), (0.7445, -0.5201, -0.1448), (0.7442, -0.4557, -0.1453), (0.7441, -0.3914, -0.1458), (0.7442, -0.3269, -0.1463), (0.744, -0.2622, -0.1467), (0.7436, -0.1972, -0.1472), (0.7433, -0.1318, -0.1477), (0.7427, -0.0663, -0.1482), (0.7419, -0.0008048, -0.1487), (0.7409, 0.06466, -0.1491), (0.7399, 0.1299, -0.1496), (0.7388, 0.1949, -0.15), (0.7379, 0.2597, -0.1505), (0.7372, 0.3242, -0.1509), (0.736, 0.3885, -0.1514), (0.735, 0.4524, -0.152), (0.7344, 0.516, -0.1525), (0.734, 0.5794, -0.1531), (0.7339, 0.6427, -0.1536), (0.734, 0.706, -0.1542), (0.7339, 0.7692, -0.1548), (0.7653, -0.9618, -0.3338), (0.7857, -0.9209, -0.2913), (0.8044, -0.8876, -0.2513), (0.7982, -0.8291, -0.2263), (0.7481, -0.7909, -0.2267), (0.7364, -0.7431, -0.2117), (0.7422, -0.6854, -0.2096), (0.7579, -0.6336, -0.2051), (0.7606, -0.5752, -0.2053), (0.738, -0.5207, -0.208), (0.7392, -0.4563, -0.2086), (0.7421, -0.3919, -0.2092), (0.7411, -0.3275, -0.2096), (0.7395, -0.2628, -0.2101), (0.7381, -0.1977, -0.2104), (0.7363, -0.1323, -0.2107), (0.7352, -0.06685, -0.211), (0.7339, -0.001308, -0.2114), (0.7327, 0.06415, -0.2117), (0.7314, 0.1294, -0.212), (0.73, 0.1945, -0.2123), (0.7289, 0.2592, -0.2125), (0.7281, 0.3237, -0.2129), (0.7269, 0.3878, -0.2133), (0.7258, 0.4517, -0.2137), (0.725, 0.5154, -0.2142), (0.7247, 0.5788, -0.2147), (0.7245, 0.6421, -0.2152), (0.7244, 0.7053, -0.2158), (0.7247, 0.7686, -0.2164), (0.7844, -0.9194, -0.3789), (0.817, -0.8897, -0.338), (0.8344, -0.8602, -0.3009), (0.8155, -0.805, -0.2828), (0.7616, -0.7731, -0.2861), (0.7373, -0.7368, -0.2751), (0.7392, -0.6802, -0.2725), (0.7659, -0.6302, -0.2676), (0.769, -0.5722, -0.2678), (0.738, -0.5183, -0.271), (0.7367, -0.4568, -0.2717), (0.7395, -0.3924, -0.2722), (0.7398, -0.3279, -0.2727), (0.738, -0.2633, -0.2731), (0.7362, -0.1981, -0.2734), (0.736, -0.1328, -0.2737), (0.7353, -0.06729, -0.274), (0.7344, -0.001784, -0.2741), (0.7335, 0.06366, -0.2744), (0.7326, 0.129, -0.2745), (0.7314, 0.194, -0.2747), (0.7304, 0.2592, -0.2752), (0.7291, 0.3232, -0.2751), (0.7277, 0.3874, -0.2754), (0.7266, 0.4511, -0.2758), (0.7262, 0.5147, -0.2762), (0.7259, 0.5782, -0.2766), (0.7257, 0.6416, -0.2771), (0.7253, 0.7046, -0.2777), (0.7255, 0.7679, -0.2783), (0.7355, 0.7668, -0.3186), (0.7351, 0.831, -0.3192), (-0.7486, 0.8469, -0.2124), (-0.7484, 0.8472, -0.2753), (-0.7472, 0.784, -0.2742), (0.7372, 0.8317, -0.2563), (0.7373, 0.8324, -0.1935), (0.746, 0.833, -0.1308), (0.7265, 0.8338, -0.07066), (0.6923, 0.8344, -0.01603), (0.6291, 0.835, -0.0001763), (0.5649, 0.8347, 0.001012), (0.5015, 0.8359, 0.001207), (0.4374, 0.8366, 0.001746), (0.3732, 0.8376, 0.001073), (0.3089, 0.8376, 0.002247), (0.2442, 0.8388, 0.002258), (0.1798, 0.8394, 0.002879), (0.115, 0.8401, 0.003267), (0.04999, 0.8408, 0.004092), (-0.0153, 0.8411, 0.003783), (-0.08056, 0.8418, 0.003766), (-0.1454, 0.8424, 0.003268), (-0.2101, 0.8427, 0.003214), (-0.2747, 0.8435, 0.002818), (-0.3391, 0.8438, 0.002655), (-0.4034, 0.8443, 0.002439), (-0.4676, 0.8449, 0.002925), (-0.5317, 0.8454, 0.001983), (-0.5963, 0.846, 0.0008627), (-0.6609, 0.8466, 0.006409), (-0.7137, 0.8476, -0.02972), (-0.7359, 0.8471, -0.08946), (-0.755, 0.847, -0.1495), (0.7372, 0.7674, -0.2557), (0.7351, 0.7548, -0.315), (0.7694, 0.8323, -0.3199), (-0.784, 0.849, -0.2081), (-0.7835, 0.8493, -0.2739), (-0.749, 0.772, -0.2706), (0.7716, 0.833, -0.2541), (0.7716, 0.8338, -0.1883), (0.7808, 0.8344, -0.1227), (0.7603, 0.8352, -0.05972), (0.7245, 0.8358, -0.002523), (0.6583, 0.8365, 0.01407), (0.5912, 0.8362, 0.01531), (0.5247, 0.8374, 0.0155), (0.4576, 0.8381, 0.01605), (0.3904, 0.8392, 0.01534), (0.3231, 0.8392, 0.01658), (0.2554, 0.8405, 0.01661), (0.1881, 0.841, 0.01729), (0.1202, 0.8419, 0.01772), (0.05217, 0.8425, 0.01862), (-0.01617, 0.8428, 0.01832), (-0.08447, 0.8436, 0.01828), (-0.1524, 0.8442, 0.01773), (-0.2201, 0.8445, 0.01764), (-0.2877, 0.8453, 0.0172), (-0.355, 0.8457, 0.017), (-0.4223, 0.8462, 0.01676), (-0.4895, 0.8468, 0.01726), (-0.5567, 0.8473, 0.01628), (-0.6244, 0.848, 0.01513), (-0.6922, 0.8486, 0.02096), (-0.7475, 0.8497, -0.01686), (-0.7708, 0.8492, -0.0794), (-0.7907, 0.849, -0.1423), (-0.7495, 0.7721, -0.2077), (-0.7589, 0.7716, -0.1451), (-0.7376, 0.771, -0.0857), (-0.7186, 0.7712, -0.02417), (-0.6642, 0.7702, 0.009768), (-0.5987, 0.7696, 0.005882), (-0.5343, 0.769, 0.006173), (-0.4701, 0.7684, 0.005995), (-0.4057, 0.7677, 0.008248), (-0.3413, 0.7671, 0.006534), (-0.2769, 0.7664, 0.007156), (-0.212, 0.7661, 0.008751), (-0.1471, 0.7653, 0.007745), (-0.08203, 0.7649, 0.01031), (-0.01717, 0.7642, 0.008126), (0.04851, 0.7635, 0.007517), (0.1136, 0.7632, 0.009994), (0.1784, 0.762, 0.007892), (0.2432, 0.7618, 0.007429), (0.3077, 0.7617, 0.007375), (0.3723, 0.7608, 0.006695), (0.4365, 0.7603, 0.008233), (0.5008, 0.7597, 0.007872), (0.5649, 0.759, 0.005434), (0.6296, 0.7583, 0.005979), (0.6923, 0.7583, -0.01187), (0.727, 0.7575, -0.06582), (0.7454, 0.7568, -0.1265), (0.736, 0.7561, -0.1892), (0.7368, 0.7554, -0.2521), (0.2876, 0.4415, -0.04114), (0.2923, 0.4413, -0.01536), (-0.08266, 0.4428, -0.03909), (-0.08377, 0.4425, -0.01309), (-0.5113, 0.4502, -0.04234), (-0.5193, 0.45, -0.01667), (-0.7134, 0.4537, -0.3041), (-0.7243, 0.4536, -0.2826), (0.6505, 0.4408, -0.05947), (0.6615, 0.4401, -0.03404), (-0.1446, 0.4435, -0.04133), (-0.1467, 0.4431, -0.01538), (-0.5715, 0.4514, -0.0427), (-0.5807, 0.451, -0.01701), (0.5389, 0.4408, -0.01744), (0.5301, 0.4413, -0.04312), (0.5913, 0.4408, -0.0426), (0.6012, 0.4402, -0.0169), (0.1677, 0.4405, -0.01499), (0.1649, 0.4408, -0.04088), (0.2263, 0.4411, -0.04118), (0.2301, 0.4408, -0.01535), (-0.2723, 0.4451, -0.0157), (-0.2682, 0.4454, -0.04158), (-0.2064, 0.4446, -0.04021), (-0.2095, 0.4443, -0.01427), (-0.6959, 0.4525, -0.04586), (-0.6846, 0.4529, -0.0711), (-0.6332, 0.452, -0.03901), (-0.6435, 0.4516, -0.01325), (-0.7138, 0.4538, -0.2446), (-0.7227, 0.4533, -0.1854), (-0.7025, 0.4528, -0.1293), (-0.451, 0.449, -0.04248), (-0.3903, 0.4477, -0.04037), (-0.3294, 0.4465, -0.04206), (-0.02098, 0.442, -0.04122), (0.04137, 0.4415, -0.04158), (0.1032, 0.4415, -0.03905), (0.3488, 0.4412, -0.04171), (0.4095, 0.4413, -0.04026), (0.47, 0.4414, -0.0407), (0.7156, 0.4359, -0.1053), (0.7339, 0.4352, -0.1652), (0.7246, 0.4346, -0.2272), (0.7254, 0.4339, -0.2894), (0.6919, 0.439, -0.02116), (0.6289, 0.439, -0.003221), (0.5638, 0.4396, -0.003782), (0.4777, 0.441, -0.015), (0.4999, 0.4397, -0.001144), (0.4163, 0.441, -0.0145), (0.4356, 0.4398, -0.000646), (0.3544, 0.441, -0.016), (0.3709, 0.4399, -0.002214), (0.306, 0.4401, -0.001497), (0.2409, 0.4395, -0.001455), (-0.758, 0.4527, -0.2812), (0.1756, 0.4393, -0.001049), (0.04435, 0.44, -0.001685), (0.04225, 0.4412, -0.01564), (0.1051, 0.4412, -0.01309), (0.1101, 0.44, 0.0009599), (0.735, 0.4354, -0.3259), (0.7021, 0.4371, -0.3252), (-0.7255, 0.4534, -0.2222), (-0.7346, 0.4529, -0.1621), (-0.7141, 0.4523, -0.105), (-0.458, 0.4487, -0.01676), (-0.3964, 0.4475, -0.01457), (-0.3344, 0.4463, -0.01624), (-0.0211, 0.4417, -0.01525), (0.6948, 0.4393, -0.08589), (0.7126, 0.4387, -0.1442), (0.7035, 0.438, -0.2044), (0.7039, 0.4376, -0.2648), (-0.7584, 0.4528, -0.218), (-0.7679, 0.4523, -0.1551), (-0.7465, 0.4518, -0.09536), (-0.7274, 0.4519, -0.03352), (-0.6727, 0.451, 0.000588), (-0.6071, 0.4503, -0.003335), (-0.5432, 0.4491, -0.002885), (-0.479, 0.4479, -0.003009), (-0.4146, 0.4466, -0.000684), (-0.3498, 0.4453, -0.002404), (-0.2848, 0.444, -0.001814), (-0.2192, 0.4432, -0.0002878), (-0.1535, 0.442, -0.001425), (-0.08756, 0.4413, 0.0009876), (-0.02196, 0.4405, -0.001269), (0.7268, 0.4381, -0.07539), (0.7453, 0.4374, -0.1363), (0.7359, 0.4368, -0.1994), (0.7367, 0.4361, -0.2626)], [], [(423, 453, 1146, 1158), (213, 243, 1150, 1155), (1112, 1111, 1179, 1178), (113, 114, 1049, 1048), (1063, 1028, 1130, 1180), (112, 113, 1048, 1047), (111, 112, 1047, 1046), (1111, 1110, 1181, 1179), (813, 843, 1138, 1164), (110, 111, 1046, 1045), (1110, 1109, 1185, 1181), (603, 633, 1161, 1160), (109, 110, 1045, 1044), (108, 109, 1044, 1043), (2, 4, 1028, 1027), (107, 108, 1043, 1042), (123, 2, 1027, 1026), (1109, 1108, 1182, 1185), (106, 107, 1042, 1041), (393, 423, 1158, 1157), (93, 3, 1025, 1024), (183, 213, 1155, 1154), (105, 106, 1041, 1040), (104, 105, 1040, 1039), (103, 104, 1039, 1038), (1108, 1107, 1213, 1182), (1107, 1106, 1212, 1213), (993, 1023, 1168, 1167), (102, 103, 1038, 1037), (783, 813, 1164, 1163), (101, 102, 1037, 1036), (0, 34, 124, 33), (33, 124, 125, 32), (32, 125, 126, 31), (31, 126, 127, 30), (30, 127, 128, 29), (29, 128, 129, 28), (28, 129, 130, 27), (27, 130, 131, 26), (26, 131, 132, 25), (25, 132, 133, 24), (24, 133, 134, 23), (23, 134, 135, 22), (22, 135, 136, 21), (21, 136, 137, 20), (20, 137, 138, 19), (19, 138, 139, 18), (18, 139, 140, 17), (17, 140, 141, 16), (16, 141, 142, 15), (15, 142, 143, 14), (14, 143, 144, 13), (13, 144, 145, 12), (12, 145, 146, 11), (11, 146, 147, 10), (10, 147, 148, 9), (9, 148, 149, 8), (8, 149, 150, 7), (7, 150, 151, 6), (6, 151, 152, 5), (5, 152, 153, 4), (34, 35, 154, 124), (124, 154, 155, 125), (125, 155, 156, 126), (126, 156, 157, 127), (127, 157, 158, 128), (128, 158, 159, 129), (129, 159, 160, 130), (130, 160, 161, 131), (131, 161, 162, 132), (132, 162, 163, 133), (133, 163, 164, 134), (134, 164, 165, 135), (135, 165, 166, 136), (136, 166, 167, 137), (137, 167, 168, 138), (138, 168, 169, 139), (139, 169, 170, 140), (140, 170, 171, 141), (141, 171, 172, 142), (142, 172, 173, 143), (143, 173, 174, 144), (144, 174, 175, 145), (145, 175, 176, 146), (146, 176, 177, 147), (147, 177, 178, 148), (148, 178, 179, 149), (149, 179, 180, 150), (150, 180, 181, 151), (151, 181, 182, 152), (152, 182, 183, 153), (35, 36, 184, 154), (154, 184, 185, 155), (155, 185, 186, 156), (156, 186, 187, 157), (157, 187, 188, 158), (158, 188, 189, 159), (159, 189, 190, 160), (160, 190, 191, 161), (161, 191, 192, 162), (162, 192, 193, 163), (163, 193, 194, 164), (164, 194, 195, 165), (165, 195, 196, 166), (166, 196, 197, 167), (167, 197, 198, 168), (168, 198, 199, 169), (169, 199, 200, 170), (170, 200, 201, 171), (171, 201, 202, 172), (172, 202, 203, 173), (173, 203, 204, 174), (174, 204, 205, 175), (175, 205, 206, 176), (176, 206, 207, 177), (177, 207, 208, 178), (178, 208, 209, 179), (179, 209, 210, 180), (180, 210, 211, 181), (181, 211, 212, 182), (182, 212, 213, 183), (36, 37, 214, 184), (184, 214, 215, 185), (185, 215, 216, 186), (186, 216, 217, 187), (187, 217, 218, 188), (188, 218, 219, 189), (189, 219, 220, 190), (190, 220, 221, 191), (191, 221, 222, 192), (192, 222, 223, 193), (193, 223, 224, 194), (194, 224, 225, 195), (195, 225, 226, 196), (196, 226, 227, 197), (197, 227, 228, 198), (198, 228, 229, 199), (199, 229, 230, 200), (200, 230, 231, 201), (201, 231, 232, 202), (202, 232, 233, 203), (203, 233, 234, 204), (204, 234, 235, 205), (205, 235, 236, 206), (206, 236, 237, 207), (207, 237, 238, 208), (208, 238, 239, 209), (209, 239, 240, 210), (210, 240, 241, 211), (211, 241, 242, 212), (212, 242, 243, 213), (37, 38, 244, 214), (214, 244, 245, 215), (215, 245, 246, 216), (216, 246, 247, 217), (217, 247, 248, 218), (218, 248, 249, 219), (219, 249, 250, 220), (220, 250, 251, 221), (221, 251, 252, 222), (222, 252, 253, 223), (223, 253, 254, 224), (224, 254, 255, 225), (225, 255, 256, 226), (226, 256, 257, 227), (227, 257, 258, 228), (228, 258, 259, 229), (229, 259, 260, 230), (230, 260, 261, 231), (231, 261, 262, 232), (232, 262, 263, 233), (233, 263, 264, 234), (234, 264, 265, 235), (235, 265, 266, 236), (236, 266, 267, 237), (237, 267, 268, 238), (238, 268, 269, 239), (239, 269, 270, 240), (240, 270, 271, 241), (241, 271, 272, 242), (242, 272, 273, 243), (38, 39, 274, 244), (244, 274, 275, 245), (245, 275, 276, 246), (246, 276, 277, 247), (247, 277, 278, 248), (248, 278, 279, 249), (249, 279, 280, 250), (250, 280, 281, 251), (251, 281, 282, 252), (252, 282, 283, 253), (253, 283, 284, 254), (254, 284, 285, 255), (255, 285, 286, 256), (256, 286, 287, 257), (257, 287, 288, 258), (258, 288, 289, 259), (259, 289, 290, 260), (260, 290, 291, 261), (261, 291, 292, 262), (262, 292, 293, 263), (263, 293, 294, 264), (264, 294, 295, 265), (265, 295, 296, 266), (266, 296, 297, 267), (267, 297, 298, 268), (268, 298, 299, 269), (269, 299, 300, 270), (270, 300, 301, 271), (271, 301, 302, 272), (272, 302, 303, 273), (39, 40, 304, 274), (274, 304, 305, 275), (275, 305, 306, 276), (276, 306, 307, 277), (277, 307, 308, 278), (278, 308, 309, 279), (279, 309, 310, 280), (280, 310, 311, 281), (281, 311, 312, 282), (282, 312, 313, 283), (283, 313, 314, 284), (284, 314, 315, 285), (285, 315, 316, 286), (286, 316, 317, 287), (287, 317, 318, 288), (288, 318, 319, 289), (289, 319, 320, 290), (290, 320, 321, 291), (291, 321, 322, 292), (292, 322, 323, 293), (293, 323, 324, 294), (294, 324, 325, 295), (295, 325, 326, 296), (296, 326, 327, 297), (297, 327, 328, 298), (298, 328, 329, 299), (299, 329, 330, 300), (300, 330, 331, 301), (301, 331, 332, 302), (302, 332, 333, 303), (40, 41, 334, 304), (304, 334, 335, 305), (305, 335, 336, 306), (306, 336, 337, 307), (307, 337, 338, 308), (308, 338, 339, 309), (309, 339, 340, 310), (310, 340, 341, 311), (311, 341, 342, 312), (312, 342, 343, 313), (313, 343, 344, 314), (314, 344, 345, 315), (315, 345, 346, 316), (316, 346, 347, 317), (317, 347, 348, 318), (318, 348, 349, 319), (319, 349, 350, 320), (320, 350, 351, 321), (321, 351, 352, 322), (322, 352, 353, 323), (323, 353, 354, 324), (324, 354, 355, 325), (325, 355, 356, 326), (326, 356, 357, 327), (327, 357, 358, 328), (328, 358, 359, 329), (329, 359, 360, 330), (330, 360, 361, 331), (331, 361, 362, 332), (332, 362, 363, 333), (41, 42, 364, 334), (334, 364, 365, 335), (335, 365, 366, 336), (336, 366, 367, 337), (337, 367, 368, 338), (338, 368, 369, 339), (339, 369, 370, 340), (340, 370, 371, 341), (341, 371, 372, 342), (342, 372, 373, 343), (343, 373, 374, 344), (344, 374, 375, 345), (345, 375, 376, 346), (346, 376, 377, 347), (347, 377, 378, 348), (348, 378, 379, 349), (349, 379, 380, 350), (350, 380, 381, 351), (351, 381, 382, 352), (352, 382, 383, 353), (353, 383, 384, 354), (354, 384, 385, 355), (355, 385, 386, 356), (356, 386, 387, 357), (357, 387, 388, 358), (358, 388, 389, 359), (359, 389, 390, 360), (360, 390, 391, 361), (361, 391, 392, 362), (362, 392, 393, 363), (42, 43, 394, 364), (364, 394, 395, 365), (365, 395, 396, 366), (366, 396, 397, 367), (367, 397, 398, 368), (368, 398, 399, 369), (369, 399, 400, 370), (370, 400, 401, 371), (371, 401, 402, 372), (372, 402, 403, 373), (373, 403, 404, 374), (374, 404, 405, 375), (375, 405, 406, 376), (376, 406, 407, 377), (377, 407, 408, 378), (378, 408, 409, 379), (379, 409, 410, 380), (380, 410, 411, 381), (381, 411, 412, 382), (382, 412, 413, 383), (383, 413, 414, 384), (384, 414, 415, 385), (385, 415, 416, 386), (386, 416, 417, 387), (387, 417, 418, 388), (388, 418, 419, 389), (389, 419, 420, 390), (390, 420, 421, 391), (391, 421, 422, 392), (392, 422, 423, 393), (43, 44, 424, 394), (394, 424, 425, 395), (395, 425, 426, 396), (396, 426, 427, 397), (397, 427, 428, 398), (398, 428, 429, 399), (399, 429, 430, 400), (400, 430, 431, 401), (401, 431, 432, 402), (402, 432, 433, 403), (403, 433, 434, 404), (404, 434, 435, 405), (405, 435, 436, 406), (406, 436, 437, 407), (407, 437, 438, 408), (408, 438, 439, 409), (409, 439, 440, 410), (410, 440, 441, 411), (411, 441, 442, 412), (412, 442, 443, 413), (413, 443, 444, 414), (414, 444, 445, 415), (415, 445, 446, 416), (416, 446, 447, 417), (417, 447, 448, 418), (418, 448, 449, 419), (419, 449, 450, 420), (420, 450, 451, 421), (421, 451, 452, 422), (422, 452, 453, 423), (44, 45, 454, 424), (424, 454, 455, 425), (425, 455, 456, 426), (426, 456, 457, 427), (427, 457, 458, 428), (428, 458, 459, 429), (429, 459, 460, 430), (430, 460, 461, 431), (431, 461, 462, 432), (432, 462, 463, 433), (433, 463, 464, 434), (434, 464, 465, 435), (435, 465, 466, 436), (436, 466, 467, 437), (437, 467, 468, 438), (438, 468, 469, 439), (439, 469, 470, 440), (440, 470, 471, 441), (441, 471, 472, 442), (442, 472, 473, 443), (443, 473, 474, 444), (444, 474, 475, 445), (445, 475, 476, 446), (446, 476, 477, 447), (447, 477, 478, 448), (448, 478, 479, 449), (449, 479, 480, 450), (450, 480, 481, 451), (451, 481, 482, 452), (452, 482, 483, 453), (45, 46, 484, 454), (454, 484, 485, 455), (455, 485, 486, 456), (456, 486, 487, 457), (457, 487, 488, 458), (458, 488, 489, 459), (459, 489, 490, 460), (460, 490, 491, 461), (461, 491, 492, 462), (462, 492, 493, 463), (463, 493, 494, 464), (464, 494, 495, 465), (465, 495, 496, 466), (466, 496, 497, 467), (467, 497, 498, 468), (468, 498, 499, 469), (469, 499, 500, 470), (470, 500, 501, 471), (471, 501, 502, 472), (472, 502, 503, 473), (473, 503, 504, 474), (474, 504, 505, 475), (475, 505, 506, 476), (476, 506, 507, 477), (477, 507, 508, 478), (478, 508, 509, 479), (479, 509, 510, 480), (480, 510, 511, 481), (481, 511, 512, 482), (482, 512, 513, 483), (46, 47, 514, 484), (484, 514, 515, 485), (485, 515, 516, 486), (486, 516, 517, 487), (487, 517, 518, 488), (488, 518, 519, 489), (489, 519, 520, 490), (490, 520, 521, 491), (491, 521, 522, 492), (492, 522, 523, 493), (493, 523, 524, 494), (494, 524, 525, 495), (495, 525, 526, 496), (496, 526, 527, 497), (497, 527, 528, 498), (498, 528, 529, 499), (499, 529, 530, 500), (500, 530, 531, 501), (501, 531, 532, 502), (502, 532, 533, 503), (503, 533, 534, 504), (504, 534, 535, 505), (505, 535, 536, 506), (506, 536, 537, 507), (507, 537, 538, 508), (508, 538, 539, 509), (509, 539, 540, 510), (510, 540, 541, 511), (511, 541, 542, 512), (512, 542, 543, 513), (47, 48, 544, 514), (514, 544, 545, 515), (515, 545, 546, 516), (516, 546, 547, 517), (517, 547, 548, 518), (518, 548, 549, 519), (519, 549, 550, 520), (520, 550, 551, 521), (521, 551, 552, 522), (522, 552, 553, 523), (523, 553, 554, 524), (524, 554, 555, 525), (525, 555, 556, 526), (526, 556, 557, 527), (527, 557, 558, 528), (528, 558, 559, 529), (529, 559, 560, 530), (530, 560, 561, 531), (531, 561, 562, 532), (532, 562, 563, 533), (533, 563, 564, 534), (534, 564, 565, 535), (535, 565, 566, 536), (536, 566, 567, 537), (537, 567, 568, 538), (538, 568, 569, 539), (539, 569, 570, 540), (540, 570, 571, 541), (541, 571, 572, 542), (542, 572, 573, 543), (48, 49, 574, 544), (544, 574, 575, 545), (545, 575, 576, 546), (546, 576, 577, 547), (547, 577, 578, 548), (548, 578, 579, 549), (549, 579, 580, 550), (550, 580, 581, 551), (551, 581, 582, 552), (552, 582, 583, 553), (553, 583, 584, 554), (554, 584, 585, 555), (555, 585, 586, 556), (556, 586, 587, 557), (557, 587, 588, 558), (558, 588, 589, 559), (559, 589, 590, 560), (560, 590, 591, 561), (561, 591, 592, 562), (562, 592, 593, 563), (563, 593, 594, 564), (564, 594, 595, 565), (565, 595, 596, 566), (566, 596, 597, 567), (567, 597, 598, 568), (568, 598, 599, 569), (569, 599, 600, 570), (570, 600, 601, 571), (571, 601, 602, 572), (572, 602, 603, 573), (49, 50, 604, 574), (574, 604, 605, 575), (575, 605, 606, 576), (576, 606, 607, 577), (577, 607, 608, 578), (578, 608, 609, 579), (579, 609, 610, 580), (580, 610, 611, 581), (581, 611, 612, 582), (582, 612, 613, 583), (583, 613, 614, 584), (584, 614, 615, 585), (585, 615, 616, 586), (586, 616, 617, 587), (587, 617, 618, 588), (588, 618, 619, 589), (589, 619, 620, 590), (590, 620, 621, 591), (591, 621, 622, 592), (592, 622, 623, 593), (593, 623, 624, 594), (594, 624, 625, 595), (595, 625, 626, 596), (596, 626, 627, 597), (597, 627, 628, 598), (598, 628, 629, 599), (599, 629, 630, 600), (600, 630, 631, 601), (601, 631, 632, 602), (602, 632, 633, 603), (50, 51, 634, 604), (604, 634, 635, 605), (605, 635, 636, 606), (606, 636, 637, 607), (607, 637, 638, 608), (608, 638, 639, 609), (609, 639, 640, 610), (610, 640, 641, 611), (611, 641, 642, 612), (612, 642, 643, 613), (613, 643, 644, 614), (614, 644, 645, 615), (615, 645, 646, 616), (616, 646, 647, 617), (617, 647, 648, 618), (618, 648, 649, 619), (619, 649, 650, 620), (620, 650, 651, 621), (621, 651, 652, 622), (622, 652, 653, 623), (623, 653, 654, 624), (624, 654, 655, 625), (625, 655, 656, 626), (626, 656, 657, 627), (627, 657, 658, 628), (628, 658, 659, 629), (629, 659, 660, 630), (630, 660, 661, 631), (631, 661, 662, 632), (632, 662, 663, 633), (51, 52, 664, 634), (634, 664, 665, 635), (635, 665, 666, 636), (636, 666, 667, 637), (637, 667, 668, 638), (638, 668, 669, 639), (639, 669, 670, 640), (640, 670, 671, 641), (641, 671, 672, 642), (642, 672, 673, 643), (643, 673, 674, 644), (644, 674, 675, 645), (645, 675, 676, 646), (646, 676, 677, 647), (647, 677, 678, 648), (648, 678, 679, 649), (649, 679, 680, 650), (650, 680, 681, 651), (651, 681, 682, 652), (652, 682, 683, 653), (653, 683, 684, 654), (654, 684, 685, 655), (655, 685, 686, 656), (656, 686, 687, 657), (657, 687, 688, 658), (658, 688, 689, 659), (659, 689, 690, 660), (660, 690, 691, 661), (661, 691, 692, 662), (662, 692, 693, 663), (52, 53, 694, 664), (664, 694, 695, 665), (665, 695, 696, 666), (666, 696, 697, 667), (667, 697, 698, 668), (668, 698, 699, 669), (669, 699, 700, 670), (670, 700, 701, 671), (671, 701, 702, 672), (672, 702, 703, 673), (673, 703, 704, 674), (674, 704, 705, 675), (675, 705, 706, 676), (676, 706, 707, 677), (677, 707, 708, 678), (678, 708, 709, 679), (679, 709, 710, 680), (680, 710, 711, 681), (681, 711, 712, 682), (682, 712, 713, 683), (683, 713, 714, 684), (684, 714, 715, 685), (685, 715, 716, 686), (686, 716, 717, 687), (687, 717, 718, 688), (688, 718, 719, 689), (689, 719, 720, 690), (690, 720, 721, 691), (691, 721, 722, 692), (692, 722, 723, 693), (53, 54, 724, 694), (694, 724, 725, 695), (695, 725, 726, 696), (696, 726, 727, 697), (697, 727, 728, 698), (698, 728, 729, 699), (699, 729, 730, 700), (700, 730, 731, 701), (701, 731, 732, 702), (702, 732, 733, 703), (703, 733, 734, 704), (704, 734, 735, 705), (705, 735, 736, 706), (706, 736, 737, 707), (707, 737, 738, 708), (708, 738, 739, 709), (709, 739, 740, 710), (710, 740, 741, 711), (711, 741, 742, 712), (712, 742, 743, 713), (713, 743, 744, 714), (714, 744, 745, 715), (715, 745, 746, 716), (716, 746, 747, 717), (717, 747, 748, 718), (718, 748, 749, 719), (719, 749, 750, 720), (720, 750, 751, 721), (721, 751, 752, 722), (722, 752, 753, 723), (54, 55, 754, 724), (724, 754, 755, 725), (725, 755, 756, 726), (726, 756, 757, 727), (727, 757, 758, 728), (728, 758, 759, 729), (729, 759, 760, 730), (730, 760, 761, 731), (731, 761, 762, 732), (732, 762, 763, 733), (733, 763, 764, 734), (734, 764, 765, 735), (735, 765, 766, 736), (736, 766, 767, 737), (737, 767, 768, 738), (738, 768, 769, 739), (739, 769, 770, 740), (740, 770, 771, 741), (741, 771, 772, 742), (742, 772, 773, 743), (743, 773, 774, 744), (744, 774, 775, 745), (745, 775, 776, 746), (746, 776, 777, 747), (747, 777, 778, 748), (748, 778, 779, 749), (749, 779, 780, 750), (750, 780, 781, 751), (751, 781, 782, 752), (752, 782, 783, 753), (55, 56, 784, 754), (754, 784, 785, 755), (755, 785, 786, 756), (756, 786, 787, 757), (757, 787, 788, 758), (758, 788, 789, 759), (759, 789, 790, 760), (760, 790, 791, 761), (761, 791, 792, 762), (762, 792, 793, 763), (763, 793, 794, 764), (764, 794, 795, 765), (765, 795, 796, 766), (766, 796, 797, 767), (767, 797, 798, 768), (768, 798, 799, 769), (769, 799, 800, 770), (770, 800, 801, 771), (771, 801, 802, 772), (772, 802, 803, 773), (773, 803, 804, 774), (774, 804, 805, 775), (775, 805, 806, 776), (776, 806, 807, 777), (777, 807, 808, 778), (778, 808, 809, 779), (779, 809, 810, 780), (780, 810, 811, 781), (781, 811, 812, 782), (782, 812, 813, 783), (56, 57, 814, 784), (784, 814, 815, 785), (785, 815, 816, 786), (786, 816, 817, 787), (787, 817, 818, 788), (788, 818, 819, 789), (789, 819, 820, 790), (790, 820, 821, 791), (791, 821, 822, 792), (792, 822, 823, 793), (793, 823, 824, 794), (794, 824, 825, 795), (795, 825, 826, 796), (796, 826, 827, 797), (797, 827, 828, 798), (798, 828, 829, 799), (799, 829, 830, 800), (800, 830, 831, 801), (801, 831, 832, 802), (802, 832, 833, 803), (803, 833, 834, 804), (804, 834, 835, 805), (805, 835, 836, 806), (806, 836, 837, 807), (807, 837, 838, 808), (808, 838, 839, 809), (809, 839, 840, 810), (810, 840, 841, 811), (811, 841, 842, 812), (812, 842, 843, 813), (57, 58, 844, 814), (814, 844, 845, 815), (815, 845, 846, 816), (816, 846, 847, 817), (817, 847, 848, 818), (818, 848, 849, 819), (819, 849, 850, 820), (820, 850, 851, 821), (821, 851, 852, 822), (822, 852, 853, 823), (823, 853, 854, 824), (824, 854, 855, 825), (825, 855, 856, 826), (826, 856, 857, 827), (827, 857, 858, 828), (828, 858, 859, 829), (829, 859, 860, 830), (830, 860, 861, 831), (831, 861, 862, 832), (832, 862, 863, 833), (833, 863, 864, 834), (834, 864, 865, 835), (835, 865, 866, 836), (836, 866, 867, 837), (837, 867, 868, 838), (838, 868, 869, 839), (839, 869, 870, 840), (840, 870, 871, 841), (841, 871, 872, 842), (842, 872, 873, 843), (58, 59, 874, 844), (844, 874, 875, 845), (845, 875, 876, 846), (846, 876, 877, 847), (847, 877, 878, 848), (848, 878, 879, 849), (849, 879, 880, 850), (850, 880, 881, 851), (851, 881, 882, 852), (852, 882, 883, 853), (853, 883, 884, 854), (854, 884, 885, 855), (855, 885, 886, 856), (856, 886, 887, 857), (857, 887, 888, 858), (858, 888, 889, 859), (859, 889, 890, 860), (860, 890, 891, 861), (861, 891, 892, 862), (862, 892, 893, 863), (863, 893, 894, 864), (864, 894, 895, 865), (865, 895, 896, 866), (866, 896, 897, 867), (867, 897, 898, 868), (868, 898, 899, 869), (869, 899, 900, 870), (870, 900, 901, 871), (871, 901, 902, 872), (872, 902, 903, 873), (59, 60, 904, 874), (874, 904, 905, 875), (875, 905, 906, 876), (876, 906, 907, 877), (877, 907, 908, 878), (878, 908, 909, 879), (879, 909, 910, 880), (880, 910, 911, 881), (881, 911, 912, 882), (882, 912, 913, 883), (883, 913, 914, 884), (884, 914, 915, 885), (885, 915, 916, 886), (886, 916, 917, 887), (887, 917, 918, 888), (888, 918, 919, 889), (889, 919, 920, 890), (890, 920, 921, 891), (891, 921, 922, 892), (892, 922, 923, 893), (893, 923, 924, 894), (894, 924, 925, 895), (895, 925, 926, 896), (896, 926, 927, 897), (897, 927, 928, 898), (898, 928, 929, 899), (899, 929, 930, 900), (900, 930, 931, 901), (901, 931, 932, 902), (902, 932, 933, 903), (60, 61, 934, 904), (904, 934, 935, 905), (905, 935, 936, 906), (906, 936, 937, 907), (907, 937, 938, 908), (908, 938, 939, 909), (909, 939, 940, 910), (910, 940, 941, 911), (911, 941, 942, 912), (912, 942, 943, 913), (913, 943, 944, 914), (914, 944, 945, 915), (915, 945, 946, 916), (916, 946, 947, 917), (917, 947, 948, 918), (918, 948, 949, 919), (919, 949, 950, 920), (920, 950, 951, 921), (921, 951, 952, 922), (922, 952, 953, 923), (923, 953, 954, 924), (924, 954, 955, 925), (925, 955, 956, 926), (926, 956, 957, 927), (927, 957, 958, 928), (928, 958, 959, 929), (929, 959, 960, 930), (930, 960, 961, 931), (931, 961, 962, 932), (932, 962, 963, 933), (61, 62, 964, 934), (934, 964, 965, 935), (935, 965, 966, 936), (936, 966, 967, 937), (937, 967, 968, 938), (938, 968, 969, 939), (939, 969, 970, 940), (940, 970, 971, 941), (941, 971, 972, 942), (942, 972, 973, 943), (943, 973, 974, 944), (944, 974, 975, 945), (945, 975, 976, 946), (946, 976, 977, 947), (947, 977, 978, 948), (948, 978, 979, 949), (949, 979, 980, 950), (950, 980, 981, 951), (951, 981, 982, 952), (952, 982, 983, 953), (953, 983, 984, 954), (954, 984, 985, 955), (955, 985, 986, 956), (956, 986, 987, 957), (957, 987, 988, 958), (958, 988, 989, 959), (959, 989, 990, 960), (960, 990, 991, 961), (961, 991, 992, 962), (962, 992, 993, 963), (62, 63, 994, 964), (964, 994, 995, 965), (965, 995, 996, 966), (966, 996, 997, 967), (967, 997, 998, 968), (968, 998, 999, 969), (969, 999, 1000, 970), (970, 1000, 1001, 971), (971, 1001, 1002, 972), (972, 1002, 1003, 973), (973, 1003, 1004, 974), (974, 1004, 1005, 975), (975, 1005, 1006, 976), (976, 1006, 1007, 977), (977, 1007, 1008, 978), (978, 1008, 1009, 979), (979, 1009, 1010, 980), (980, 1010, 1011, 981), (981, 1011, 1012, 982), (982, 1012, 1013, 983), (983, 1013, 1014, 984), (984, 1014, 1015, 985), (985, 1015, 1016, 986), (986, 1016, 1017, 987), (987, 1017, 1018, 988), (988, 1018, 1019, 989), (989, 1019, 1020, 990), (990, 1020, 1021, 991), (991, 1021, 1022, 992), (992, 1022, 1023, 993), (63, 1, 64, 994), (994, 64, 65, 995), (995, 65, 66, 996), (996, 66, 67, 997), (997, 67, 68, 998), (998, 68, 69, 999), (999, 69, 70, 1000), (1000, 70, 71, 1001), (1001, 71, 72, 1002), (1002, 72, 73, 1003), (1003, 73, 74, 1004), (1004, 74, 75, 1005), (1005, 75, 76, 1006), (1006, 76, 77, 1007), (1007, 77, 78, 1008), (1008, 78, 79, 1009), (1009, 79, 80, 1010), (1010, 80, 81, 1011), (1011, 81, 82, 1012), (1012, 82, 83, 1013), (1013, 83, 84, 1014), (1014, 84, 85, 1015), (1015, 85, 86, 1016), (1016, 86, 87, 1017), (1017, 87, 88, 1018), (1018, 88, 89, 1019), (1019, 89, 90, 1020), (1020, 90, 91, 1021), (1021, 91, 92, 1022), (1022, 92, 93, 1023), (1106, 1105, 1211, 1212), (1036, 1037, 1072, 1071), (573, 603, 1160, 1159), (1105, 1104, 1210, 1211), (1035, 1036, 1071, 1070), (363, 393, 1157, 1156), (1034, 1035, 1070, 1069), (153, 183, 1154, 1153), (1033, 1034, 1069, 1068), (1104, 1103, 1209, 1210), (1032, 1033, 1068, 1067), (1023, 1058, 1198, 1168), (1031, 1032, 1067, 1066), (1057, 1026, 1061, 1092), (963, 993, 1167, 1166), (1030, 1031, 1066, 1065), (1056, 1057, 1092, 1091), (1103, 1102, 1208, 1209), (1029, 1030, 1065, 1064), (1055, 1056, 1091, 1090), (753, 783, 1163, 1162), (1025, 1029, 1064, 1060), (1054, 1055, 1090, 1089), (1102, 1101, 1207, 1208), (1027, 1028, 1063, 1062), (1053, 1054, 1089, 1088), (543, 573, 1159, 1125), (1026, 1027, 1062, 1061), (1052, 1053, 1088, 1087), (333, 363, 1156, 1127), (1024, 1025, 1060, 1059), (114, 115, 1050, 1049), (1101, 1100, 1206, 1207), (115, 116, 1051, 1050), (116, 117, 1052, 1051), (4, 153, 1153, 1129), (1100, 1099, 1205, 1206), (117, 118, 1053, 1052), (1058, 1024, 1187, 1198), (933, 963, 1166, 1165), (118, 119, 1054, 1053), (1099, 1098, 1204, 1205), (119, 120, 1055, 1054), (3, 94, 1029, 1025), (120, 121, 1056, 1055), (94, 95, 1030, 1029), (723, 753, 1162, 1123), (1098, 1097, 1203, 1204), (121, 122, 1057, 1056), (513, 543, 1125, 1133), (95, 96, 1031, 1030), (303, 333, 1127, 1135), (1097, 1096, 1202, 1203), (122, 123, 1026, 1057), (96, 97, 1032, 1031), (97, 98, 1033, 1032), (1059, 1122, 1217, 1186), (98, 99, 1034, 1033), (1096, 1095, 1201, 1202), (1122, 1121, 1216, 1217), (99, 100, 1035, 1034), (903, 933, 1165, 1131), (1023, 93, 1024, 1058), (100, 101, 1036, 1035), (1122, 1059, 1060, 1064), (1063, 1093, 1061, 1062), (1093, 1094, 1092, 1061), (1094, 1095, 1091, 1092), (1095, 1096, 1090, 1091), (1096, 1097, 1089, 1090), (1097, 1098, 1088, 1089), (1098, 1099, 1087, 1088), (1099, 1100, 1086, 1087), (1100, 1101, 1085, 1086), (1101, 1102, 1084, 1085), (1102, 1103, 1083, 1084), (1103, 1104, 1082, 1083), (1104, 1105, 1081, 1082), (1105, 1106, 1080, 1081), (1106, 1107, 1079, 1080), (1107, 1108, 1078, 1079), (1108, 1109, 1077, 1078), (1109, 1110, 1076, 1077), (1110, 1111, 1075, 1076), (1111, 1112, 1074, 1075), (1112, 1113, 1073, 1074), (1113, 1114, 1072, 1073), (1114, 1115, 1071, 1072), (1115, 1116, 1070, 1071), (1116, 1117, 1069, 1070), (1117, 1118, 1068, 1069), (1118, 1119, 1067, 1068), (1119, 1120, 1066, 1067), (1120, 1121, 1065, 1066), (1121, 1122, 1064, 1065), (693, 723, 1123, 1143), (1037, 1038, 1073, 1072), (1095, 1094, 1200, 1201), (1121, 1120, 1215, 1216), (1038, 1039, 1074, 1073), (1094, 1093, 1199, 1200), (1024, 1059, 1186, 1187), (1039, 1040, 1075, 1074), (483, 513, 1133, 1147), (1120, 1119, 1214, 1215), (1040, 1041, 1076, 1075), (273, 303, 1135, 1151), (1041, 1042, 1077, 1076), (1093, 1063, 1180, 1199), (1042, 1043, 1078, 1077), (1119, 1118, 1169, 1214), (1043, 1044, 1079, 1078), (1118, 1117, 1170, 1169), (1044, 1045, 1080, 1079), (873, 903, 1131, 1139), (1045, 1046, 1081, 1080), (1117, 1116, 1171, 1170), (1046, 1047, 1082, 1081), (663, 693, 1143, 1142), (1047, 1048, 1083, 1082), (453, 483, 1147, 1146), (1048, 1049, 1084, 1083), (1116, 1115, 1173, 1171), (1049, 1050, 1085, 1084), (243, 273, 1151, 1150), (1050, 1051, 1086, 1085), (1115, 1114, 1175, 1173), (1051, 1052, 1087, 1086), (1123, 1162, 1176, 1124), (1125, 1159, 1194, 1126), (1127, 1156, 1191, 1128), (1129, 1153, 1188, 1130), (1131, 1165, 1195, 1132), (1143, 1123, 1124, 1144), (1133, 1125, 1126, 1134), (1135, 1127, 1128, 1136), (1139, 1131, 1132, 1140), (1147, 1133, 1134, 1148), (1151, 1135, 1136, 1152), (1138, 1139, 1140, 1137), (1142, 1143, 1144, 1141), (1146, 1147, 1148, 1145), (1150, 1151, 1152, 1149), (1195, 1196, 1215, 1214), (1130, 1188, 1199, 1180), (1132, 1195, 1214, 1169), (1140, 1132, 1169, 1170), (1137, 1140, 1170, 1171), (1172, 1137, 1171, 1173), (1174, 1172, 1173, 1175), (1176, 1174, 1175, 1177), (1124, 1176, 1177, 1178), (1144, 1124, 1178, 1179), (1141, 1144, 1179, 1181), (1184, 1141, 1181, 1185), (1183, 1184, 1185, 1182), (1165, 1166, 1196, 1195), (1153, 1154, 1189, 1188), (1156, 1157, 1192, 1191), (1159, 1160, 1183, 1194), (1162, 1163, 1174, 1176), (1166, 1167, 1197, 1196), (1154, 1155, 1190, 1189), (1157, 1158, 1193, 1192), (1160, 1161, 1184, 1183), (1163, 1164, 1172, 1174), (1167, 1168, 1198, 1197), (1155, 1150, 1149, 1190), (1158, 1146, 1145, 1193), (1161, 1142, 1141, 1184), (1164, 1138, 1137, 1172), (1188, 1189, 1200, 1199), (1196, 1197, 1216, 1215), (1189, 1190, 1201, 1200), (1197, 1198, 1217, 1216), (1190, 1149, 1202, 1201), (1198, 1187, 1186, 1217), (1149, 1152, 1203, 1202), (1152, 1136, 1204, 1203), (1136, 1128, 1205, 1204), (1128, 1191, 1206, 1205), (1191, 1192, 1207, 1206), (1192, 1193, 1208, 1207), (1193, 1145, 1209, 1208), (1145, 1148, 1210, 1209), (1148, 1134, 1211, 1210), (1134, 1126, 1212, 1211), (1126, 1194, 1213, 1212), (1194, 1183, 1182, 1213), (633, 663, 1142, 1161), (1113, 1112, 1178, 1177), (1028, 4, 1129, 1130), (1114, 1113, 1177, 1175), (843, 873, 1139, 1138)])
me_plane_001.polygons.foreach_set('use_smooth', [True] * 1155)
me_plane_001.materials.append(mat_cotton01)
me_plane_001.use_remesh_preserve_volume = False
me_plane_001.use_remesh_preserve_attributes = False
me_plane_001.use_mirror_vertex_groups = False
me_plane_001.update()

# ---- objects
ob_camera = bpy.data.objects.new('Camera', cam_camera_005)
ob_poducha_2 = bpy.data.objects.new('poducha_2', me_cube_003)
ob_plane_002 = bpy.data.objects.new('Plane.002', me_plane_002)
ob_plane_001 = bpy.data.objects.new('Plane.001', me_plane)
ob_cube_004 = bpy.data.objects.new('Cube.004', me_cube_001)
ob_point = bpy.data.objects.new('Point', light_point)
ob_poducha = bpy.data.objects.new('poducha', me_cube_005)
ob_materac = bpy.data.objects.new('materac', me_cube_006)
ob_rama = bpy.data.objects.new('rama', me_cube)
ob_koc = bpy.data.objects.new('koc', me_plane_001)

# ---- transforms, parenting, visibility, modifiers, constraints
ob_camera.location = (-0.01137, -0.828, 2.368)
ob_camera.rotation_euler = (1.172, -0.01224, -0.02284)
ob_camera.scale = (0.2215, 0.2215, 0.2215)
ob_camera.lineart.crease_threshold = 0.0
ob_poducha_2.location = (0.2856, 0.3486, 2.07)
ob_poducha_2.rotation_euler = (0.01876, 0.08746, 0.8961)
ob_poducha_2.scale = (0.07211, 0.07229, -0.0135)
ob_poducha_2.lineart.crease_threshold = 0.0
_m = ob_poducha_2.modifiers.new('Subsurf', 'SUBSURF')
_m.uv_smooth = 'PRESERVE_CORNERS'
_m.quality = 2
_m.show_only_control_edges = False
ob_plane_002.location = (0.3896, -0.05962, 2.291)
ob_plane_002.rotation_euler = (7.278e-08, 0.865, 1.577e-07)
ob_plane_002.scale = (0.07347, 0.1568, 0.07904)
ob_plane_002.lineart.crease_threshold = 0.0
ob_plane_001.location = (-0.3215, -0.05746, 2.298)
ob_plane_001.rotation_euler = (6.605e-08, -0.836, -1.487e-07)
ob_plane_001.scale = (0.07009, 0.2039, 0.07424)
ob_plane_001.lineart.crease_threshold = 0.0
ob_cube_004.location = (0.03638, 0.03051, 2.168)
ob_cube_004.scale = (0.4092, 0.3541, 0.2055)
ob_cube_004.lineart.crease_threshold = 0.0
ob_point.location = (0.7737, 0.21, 2.825)
ob_point.scale = (1.36, 1.36, 1.36)
ob_point.lineart.crease_threshold = 0.0
ob_poducha.location = (0.3713, 0.449, 2.064)
ob_poducha.rotation_euler = (0.01876, 0.08746, 0.8961)
ob_poducha.scale = (0.07211, 0.07229, -0.0135)
ob_poducha.lineart.crease_threshold = 0.0
_m = ob_poducha.modifiers.new('Subsurf', 'SUBSURF')
_m.uv_smooth = 'PRESERVE_CORNERS'
_m.quality = 2
_m.show_only_control_edges = False
ob_materac.location = (0.01337, 0.02696, 2.018)
ob_materac.rotation_euler = (0.0, -0.0, 0.8285)
ob_materac.scale = (0.1397, 0.2195, 0.01482)
ob_materac.lineart.crease_threshold = 0.0
_m = ob_materac.modifiers.new('Subsurf', 'SUBSURF')
_m.uv_smooth = 'PRESERVE_CORNERS'
_m.quality = 2
_m.levels = 3
_m.show_only_control_edges = False
_m = ob_materac.modifiers.new('Collision', 'COLLISION')
ob_rama.location = (0.0129, 0.02669, 1.981)
ob_rama.rotation_euler = (0.0, -0.0, 0.8285)
ob_rama.scale = (0.1697, 0.1887, 0.1887)
ob_rama.lock_rotations_4d = False
ob_rama.empty_display_type = 'ARROWS'
ob_rama.lineart.crease_threshold = 0.0
_m = ob_rama.modifiers.new('Mirror', 'MIRROR')
_m.use_axis = (True, True, False)
_m.use_clip = True
_m = ob_rama.modifiers.new('Collision', 'COLLISION')
ob_koc.location = (0.0594, -0.01545, 2.043)
ob_koc.rotation_euler = (0.0, -0.0, 0.8285)
ob_koc.scale = (0.2034, 0.1959, 0.2081)
ob_koc.lineart.crease_threshold = 0.0
_m = ob_koc.modifiers.new('Solidify', 'SOLIDIFY')
_m.thickness = 0.005
_m.nonmanifold_thickness_mode = 'FIXED'
_m.nonmanifold_merge_threshold = 0.0003

# ---- collection membership
col_collection_1.objects.link(ob_camera)
col_collection_1.objects.link(ob_poducha_2)
col_collection_1.objects.link(ob_plane_002)
col_collection_1.objects.link(ob_plane_001)
col_collection_1.objects.link(ob_cube_004)
col_collection_1.objects.link(ob_point)
col_collection_1.objects.link(ob_poducha)
col_collection_1.objects.link(ob_materac)
col_collection_1.objects.link(ob_rama)
col_collection_1.objects.link(ob_koc)

# ---- scene / render settings (as saved in the file)
scene.camera = ob_camera
scene.frame_start = 1; scene.frame_end = 250; scene.frame_set(159)
scene.render.engine = 'CYCLES'
scene.render.image_settings.file_format = 'JPEG'
scene.render.resolution_percentage = 50
scene.render.dither_intensity = 0.0
scene.cycles.use_denoising = False
scene.cycles.samples = 128
scene.cycles.sampling_pattern = 'TABULATED_SOBOL'
scene.cycles.use_adaptive_sampling = False
scene.cycles.use_light_tree = False
scene.cycles.blur_glossy = 0.0
scene.cycles.sample_clamp_indirect = 0.0
scene.view_settings.view_transform = 'Standard'
bpy.context.view_layer.update()
